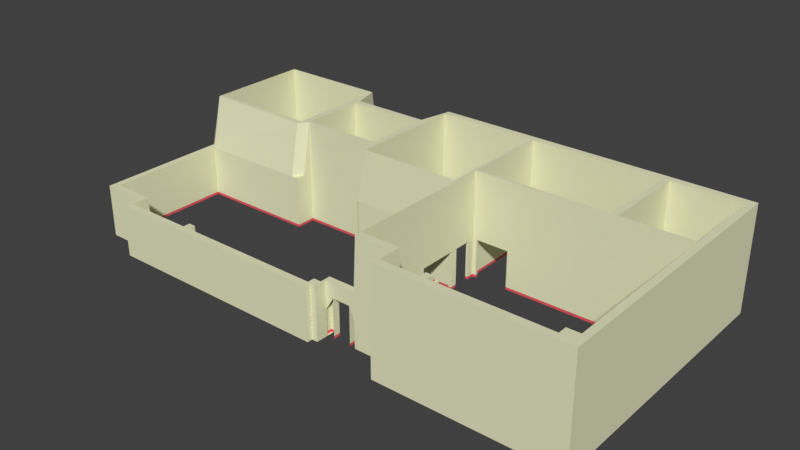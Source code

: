 # Source: Full-Building-WM.blend  (saved by Blender 2.79.0; exported with 4.5.12 LTS)
import bpy
from mathutils import Matrix  # noqa: F401  (used for matrix-valued properties, if any)

bpy.ops.wm.read_factory_settings(use_empty=True)
scene = bpy.context.scene
scene.name = 'Scene'

# ---- collections
col_collection_1 = bpy.data.collections.new('Collection 1'); scene.collection.children.link(col_collection_1)

# ---- materials (node trees are filled in below, after node groups)
mat_bricko = bpy.data.materials.new('Bricko')
mat_bricko.alpha_threshold = 0.0
mat_bricko.use_transparent_shadow = False
mat_bricko.diffuse_color = (0.8, 0.8, 0.5462, 1.0)
mat_bricko.roughness = 0.5
mat_moulding = bpy.data.materials.new('Moulding')
mat_moulding.alpha_threshold = 0.0
mat_moulding.use_transparent_shadow = False
mat_moulding.diffuse_color = (0.8, 0.0995, 0.1291, 1.0)
mat_moulding.roughness = 0.5

# ---- material node trees

# ---- world
world_world = bpy.data.worlds.new('World'); scene.world = world_world
world_world.color = (0.05088, 0.05088, 0.05088)
world_world.use_sun_shadow = False
world_world.sun_shadow_jitter_overblur = 0.0
world_world.cycles.sampling_method = 'MANUAL'

# ---- meshes
me_cube_001 = bpy.data.meshes.new('Cube.001')
me_cube_001.from_pydata([(30.61, 15.99, 6.083), (30.61, 15.99, 0.0), (30.61, 0.0, 6.083), (30.61, 0.0, 0.0), (0.0, 15.99, 3.05), (0.0, 15.99, 0.0), (0.0, 1.397, 3.05), (0.0, 1.397, 0.0), (18.2, 1.395, 6.083), (18.05, 1.395, 3.05), (7.318, 0.381, 3.05), (0.4, 1.397, 3.05), (0.4, 1.397, 0.0), (7.318, 0.381, 0.0), (18.05, 1.395, 0.0), (18.2, 1.395, 0.0), (0.4, 15.99, 3.05), (12.24, 15.99, 6.083), (17.8, 15.99, 6.083), (18.2, 15.99, 6.083), (18.2, 15.99, 0.0), (17.8, 15.99, 0.0), (12.24, 15.99, 0.0), (0.4, 15.99, 0.0), (30.21, 0.0, 0.0), (30.21, 15.99, 6.083), (30.21, 0.0, 6.083), (30.21, 15.99, 0.0), (30.61, 15.59, 6.083), (30.61, 11.32, 6.083), (30.61, 0.3997, 6.083), (30.61, 0.3997, 0.0), (30.61, 11.32, 0.0), (30.61, 15.59, 0.0), (0.0, 1.797, 3.05), (0.0, 9.808, 3.05), (0.2455, 9.961, 3.05), (0.0, 15.59, 3.05), (0.0, 15.59, 0.0), (0.2455, 9.961, 0.0), (0.0, 9.808, 0.0), (0.0, 1.797, 0.0), (18.2, 15.59, 6.083), (18.2, 10.6, 6.083), (18.2, 1.794, 6.083), (18.05, 15.59, 6.083), (18.05, 11.32, 6.083), (18.05, 1.794, 3.05), (12.24, 15.59, 6.083), (12.24, 10.52, 6.083), (12.24, 10.12, 6.083), (7.318, 0.7807, 3.05), (0.4, 15.59, 6.083), (0.4, 9.961, 6.083), (0.4, 9.614, 6.083), (0.4, 1.797, 3.05), (0.4, 15.59, 0.0), (0.4, 9.961, 0.0), (0.4, 9.614, 0.0), (0.4, 1.797, 0.0), (12.24, 15.59, 0.0), (12.24, 8.897, 0.1524), (18.05, 8.897, 0.1524), (7.318, 0.7807, 0.0), (12.24, 10.12, 0.1524), (12.24, 10.52, 0.1524), (18.05, 1.794, 0.0), (18.2, 15.59, 0.0), (18.2, 10.6, 0.0), (18.2, 1.794, 0.0), (30.21, 15.59, 6.083), (30.21, 10.6, 6.083), (29.5, 0.9055, 6.083), (30.21, 10.6, 0.0), (29.5, 0.9055, 0.0), (18.05, 8.694, 3.05), (18.05, 8.897, 6.083), (18.2, 10.45, 6.083), (0.0, 9.002, 0.0), (0.0, 9.401, 0.0), (0.0, 9.401, 3.05), (0.0, 9.002, 3.05), (30.61, 10.92, 0.0), (30.61, 10.92, 6.083), (12.24, 8.897, 6.083), (12.24, 8.694, 3.05), (0.4, 9.401, 6.083), (0.4, 8.694, 3.05), (0.4, 8.785, 0.0), (0.4, 8.694, 0.0), (12.24, 15.59, 0.1524), (12.24, 8.694, 0.0), (18.05, 15.59, 0.1524), (18.05, 8.694, 0.0), (18.2, 10.45, 0.0), (30.21, 10.45, 6.083), (11.83, 8.694, 3.05), (11.83, 8.972, 3.05), (6.911, 0.381, 0.0), (11.83, 14.03, 6.083), (11.83, 13.63, 6.083), (11.83, 9.961, 6.083), (11.83, 9.808, 6.083), (6.911, 0.7807, 3.05), (6.911, 0.381, 3.05), (11.83, 14.03, 0.0), (11.83, 13.63, 0.0), (11.83, 9.961, 0.0), (11.83, 9.808, -6.333e-08), (6.911, 0.7807, 0.0), (11.83, 8.972, 0.0), (11.83, 8.694, 0.0), (2.838, 0.381, 3.05), (2.533, 0.381, 3.05), (7.252, 14.03, 0.0), (6.853, 15.99, 0.0), (7.252, 13.63, 0.0), (6.853, 15.59, 0.0), (7.252, 9.961, 0.0), (6.853, 9.961, 0.0), (7.252, 9.808, -6.333e-08), (6.853, 9.614, 0.0), (2.838, 0.7807, 0.0), (2.533, 1.397, 0.0), (7.252, 9.28, 0.0), (6.853, 8.785, 0.0), (7.252, 8.694, 0.0), (6.853, 8.694, 0.0), (6.853, 8.694, 3.05), (7.252, 8.694, 3.05), (6.853, 9.28, 6.083), (7.252, 9.28, 3.05), (2.533, 0.381, 0.0), (2.838, 0.381, 0.0), (6.853, 15.99, 3.05), (7.252, 14.03, 6.083), (6.853, 15.59, 6.083), (7.252, 13.63, 6.083), (6.853, 9.961, 6.083), (7.252, 9.961, 6.083), (6.853, 9.614, 6.083), (7.252, 9.808, 6.083), (2.533, 1.397, 3.05), (2.838, 0.7807, 3.05), (23.1, 0.0, 6.083), (22.7, 0.0, 6.083), (26.21, 15.99, 0.0), (25.81, 15.99, 0.0), (22.7, 0.0, 0.0), (23.1, 0.0, 0.0), (25.81, 15.99, 6.083), (26.21, 15.99, 6.083), (26.21, 15.59, 0.0), (25.81, 15.59, 0.0), (26.21, 10.6, 0.0), (25.81, 10.6, 0.0), (23.1, 0.3997, 0.0), (22.7, 0.3997, 0.0), (25.81, 15.59, 6.083), (26.21, 15.59, 6.083), (25.81, 10.6, 6.083), (26.21, 10.6, 6.083), (22.7, 0.3997, 6.083), (23.1, 0.3997, 6.083), (25.81, 10.45, 6.083), (26.21, 10.45, 6.083), (26.21, 10.45, 0.0), (25.81, 10.45, 0.0), (30.21, 10.45, 0.0), (30.21, 15.59, 2.384e-07), (18.2, 8.694, 0.0), (18.2, 8.694, 6.083), (18.2, 8.897, 6.083), (18.2, 8.897, 0.0), (18.05, 11.32, 0.1524), (18.05, 10.92, 6.083), (30.61, 0.9055, 6.083), (30.21, 0.9055, 6.083), (30.61, 0.9055, 0.0), (30.21, 0.9055, 0.0), (29.5, 0.0, 0.0), (29.5, 0.3997, 6.083), (29.5, 0.0, 6.083), (29.5, 0.3997, 0.0), (20.46, 0.0, 6.083), (20.46, 0.3997, 0.0), (20.46, 0.0, 0.0), (20.46, 0.3997, 6.083), (16.17, 0.688, 0.0), (16.17, 0.688, 3.05), (20.27, 0.0, 6.083), (20.27, 0.0, 0.0), (20.27, 1.395, 6.083), (20.27, 1.395, 0.0), (20.46, 1.794, 0.0), (20.46, 1.794, 6.083), (20.06, 1.794, 6.083), (20.06, 1.794, 0.0), (20.46, 1.395, 0.0), (20.46, 1.395, 6.083), (20.27, 0.3997, 6.083), (20.27, 0.3997, 0.0), (16.17, 1.49, 0.0), (16.17, 1.49, 3.05), (16.17, 1.794, 0.0), (16.17, 1.794, 3.05), (15.95, 1.186, 0.0), (16.29, 0.688, 3.05), (16.29, 0.688, 0.0), (16.29, 1.395, 3.05), (16.29, 1.395, 0.0), (16.29, 1.794, 0.0), (16.29, 1.794, 3.05), (30.21, 10.45, 2.235), (26.21, 10.45, 2.235), (25.81, 10.45, 2.235), (29.5, 0.9055, 2.235), (23.1, 0.3997, 2.235), (22.7, 0.3997, 2.235), (18.2, 1.794, 2.235), (18.2, 10.45, 2.235), (18.2, 8.694, 2.235), (18.2, 8.897, 2.235), (30.21, 0.9055, 2.235), (29.5, 0.3997, 2.235), (20.46, 0.3997, 2.235), (20.46, 1.794, 2.235), (20.46, 1.395, 2.235), (20.06, 1.794, 2.235), (19.04, 1.395, 0.0), (20.05, 1.395, 0.0), (19.69, 1.395, 6.083), (18.69, 1.395, 6.083), (18.61, 1.794, 6.083), (20.05, 1.794, 6.083), (20.05, 1.794, 0.0), (19.04, 1.794, 0.0), (20.05, 1.794, 2.235), (19.04, 1.794, 2.235), (18.2, 10.02, 6.083), (18.2, 10.02, 0.0), (18.05, 10.02, 0.0), (18.05, 10.02, 6.083), (18.2, 10.02, 2.235), (30.21, 10.45, 0.1524), (25.81, 10.45, 0.1524), (18.2, 1.794, 0.1524), (18.2, 8.897, 0.1524), (30.21, 0.9055, 0.1524), (29.5, 0.3997, 0.1524), (20.46, 0.3997, 0.1524), (20.46, 1.794, 0.1524), (20.46, 1.395, 0.1524), (20.06, 1.794, 0.1524), (26.21, 10.45, 0.1524), (29.5, 0.9055, 0.1524), (23.1, 0.3997, 0.1524), (22.7, 0.3997, 0.1524), (18.2, 10.45, 0.1524), (18.2, 8.694, 0.1524), (20.05, 1.794, 0.1524), (19.04, 1.794, 0.1524), (18.2, 10.02, 0.1524), (18.05, 8.694, 0.1524), (7.318, 0.7807, 0.1524), (18.05, 1.794, 0.1524), (0.4, 1.797, 0.1524), (2.838, 1.797, 0.0), (7.252, 9.808, 0.1524), (7.252, 9.28, 0.1524), (6.911, 0.7807, 0.1524), (11.83, 8.694, 0.1524), (12.24, 8.694, 0.1524), (0.4, 8.694, 0.1524), (6.853, 8.694, 0.1524), (2.838, 0.7807, 0.1524), (7.252, 8.694, 0.1524), (11.83, 9.808, 0.1524), (11.83, 8.972, 0.1524), (15.95, 1.186, 0.1524), (16.17, 1.49, 0.1524), (16.17, 1.794, 0.1524), (16.29, 1.794, 0.1524), (18.05, 11.32, 0.0), (18.05, 15.59, 0.0), (12.24, 10.52, 0.0), (12.24, 10.12, 0.0), (18.05, 8.897, 0.0), (12.24, 8.897, 0.0), (18.05, 10.02, 0.1524), (18.05, 10.92, 0.1524), (7.252, 13.63, 0.1524), (11.83, 13.63, 0.1524), (7.252, 9.961, 0.1524), (11.83, 9.961, 0.1524), (25.81, 10.6, 0.1524), (25.81, 15.59, 0.1524), (18.2, 10.6, 0.1524), (18.2, 15.59, 0.1524), (30.21, 15.59, 0.1524), (30.21, 10.6, 0.1524), (26.21, 10.6, 0.1524), (26.21, 15.59, 0.1524), (2.838, 1.797, 3.05), (2.838, 1.797, 0.1524), (2.533, 1.797, 0.1524), (2.533, 1.797, 0.0), (2.533, 1.797, 3.05), (16.17, 1.186, 0.0), (16.17, 1.186, 3.05), (16.29, 0.8972, 3.05), (16.29, 0.8972, 0.0), (16.17, 1.186, 0.1524), (15.74, 0.381, 3.05), (15.74, 0.7807, 0.0), (15.74, 0.381, 0.0), (15.74, 0.7807, 3.05), (15.74, 0.7807, 0.1524), (15.74, 1.186, 0.0), (15.74, 1.186, 3.05), (15.74, 1.186, 0.1524), (15.95, 0.381, 0.0), (15.95, 0.688, 3.05), (15.95, 0.381, 3.05), (15.95, 0.688, 0.0), (15.95, 1.186, 3.05), (7.318, 0.7807, 2.235), (0.4, 1.797, 2.235), (7.252, 9.808, 2.235), (6.911, 0.7807, 2.235), (12.24, 8.694, 2.235), (6.853, 8.694, 2.235), (11.83, 8.972, 2.235), (18.05, 8.694, 2.235), (18.05, 1.794, 2.235), (7.252, 9.28, 2.235), (11.83, 8.694, 2.235), (0.4, 8.694, 2.235), (2.838, 0.7807, 2.235), (7.252, 8.694, 2.235), (11.83, 9.808, 2.235), (16.17, 1.49, 2.235), (16.17, 1.794, 2.235), (16.29, 1.794, 2.235), (2.838, 1.797, 2.235), (2.533, 1.797, 2.235), (16.17, 1.186, 2.235), (15.95, 1.186, 2.235), (15.74, 0.7807, 2.235), (15.74, 1.186, 2.235), (11.83, 9.808, 3.05), (7.252, 9.808, 3.05), (6.911, 1.185, 3.05), (7.318, 1.185, 3.05), (7.318, 1.185, 0.0), (6.911, 1.185, 0.0), (7.318, 1.185, 2.235), (6.911, 1.185, 2.235), (7.318, 1.185, 0.1524), (6.911, 1.185, 0.1524), (23.1, 0.8061, 0.0), (22.7, 0.8061, 0.0), (22.7, 0.8061, 6.083), (23.1, 0.8061, 6.083), (23.1, 0.8061, 2.235), (22.7, 0.8061, 2.235), (23.1, 0.8061, 0.1524), (22.7, 0.8061, 0.1524), (18.05, 8.591, 0.0), (18.05, 7.575, 0.0), (18.05, 6.355, 0.0), (18.05, 4.386, 0.0), (18.05, 1.998, 0.0), (18.05, 8.591, 3.05), (18.05, 7.575, 3.05), (18.05, 6.355, 3.05), (18.05, 4.386, 3.05), (18.05, 1.998, 3.05), (18.2, 1.998, 6.083), (18.2, 4.386, 6.083), (18.2, 6.355, 6.083), (18.2, 7.575, 6.083), (18.2, 8.591, 6.083), (18.2, 1.998, 0.0), (18.2, 4.386, 0.0), (18.2, 6.355, 0.0), (18.2, 7.575, 0.0), (18.2, 8.591, 0.0), (18.2, 1.998, 2.235), (18.2, 4.386, 2.235), (18.2, 6.355, 2.235), (18.2, 7.575, 2.235), (18.2, 8.591, 2.235), (18.2, 1.998, 0.1524), (18.2, 4.386, 0.1524), (18.2, 6.355, 0.1524), (18.2, 7.575, 0.1524), (18.2, 8.591, 0.1524), (18.05, 8.591, 0.1524), (18.05, 7.575, 0.1524), (18.05, 6.355, 0.1524), (18.05, 4.386, 0.1524), (18.05, 1.998, 0.1524), (18.05, 8.591, 2.235), (18.05, 7.575, 2.235), (18.05, 6.355, 2.235), (18.05, 4.386, 2.235), (18.05, 1.998, 2.235), (20.05, 1.395, 2.235), (19.04, 1.395, 2.235), (20.05, 1.395, 0.1524), (19.04, 1.395, 0.1524), (18.05, 8.694, 0.06859), (18.05, 10.92, 0.0), (19.7, 1.794, 2.235), (18.05, 8.694, 1.015), (18.05, 1.794, 1.015), (7.252, 9.28, 1.015), (11.83, 8.694, 1.015), (0.4, 8.694, 1.015), (2.838, 0.7807, 1.015), (7.252, 8.694, 1.015), (11.83, 9.808, 1.015), (16.17, 1.49, 1.015), (16.17, 1.794, 1.015), (16.29, 1.794, 1.015), (2.838, 1.797, 1.015), (2.533, 1.797, 1.015), (16.17, 1.186, 1.015), (15.95, 1.186, 1.015), (15.74, 0.7807, 1.015), (15.74, 1.186, 1.015), (7.318, 0.7807, 1.015), (0.4, 1.797, 1.015), (7.252, 9.808, 1.015), (6.911, 0.7807, 1.015), (12.24, 8.694, 1.015), (6.853, 8.694, 1.015), (11.83, 8.972, 1.015), (7.318, 1.185, 1.015), (6.911, 1.185, 1.015), (18.05, 1.998, 1.014), (18.05, 4.386, 1.014), (18.05, 6.355, 1.015), (18.05, 7.575, 1.015), (18.05, 8.591, 1.015), (26.21, 10.45, 1.014), (29.5, 0.9055, 1.014), (23.1, 0.3997, 1.014), (22.7, 0.3997, 1.014), (18.2, 10.45, 1.014), (18.2, 8.694, 1.014), (20.05, 1.794, 1.014), (19.04, 1.794, 1.014), (30.21, 10.45, 1.014), (25.81, 10.45, 1.014), (18.2, 1.794, 1.014), (18.2, 8.897, 1.014), (30.21, 0.9055, 1.014), (29.5, 0.3997, 1.014), (20.46, 0.3997, 1.014), (20.46, 1.794, 1.014), (20.46, 1.395, 1.014), (20.06, 1.794, 1.014), (18.2, 10.02, 1.014), (23.1, 0.8061, 1.014), (22.7, 0.8061, 1.014), (18.2, 1.998, 1.014), (18.2, 4.386, 1.014), (18.2, 6.355, 1.014), (18.2, 7.575, 1.014), (18.2, 8.591, 1.014), (20.05, 1.395, 1.014), (19.04, 1.395, 1.014), (18.2, 7.575, 1.015), (18.2, 8.591, 1.015), (18.2, 6.355, 1.015), (17.74, 1.794, 0.0), (16.73, 1.794, 0.0), (16.73, 1.794, 3.05), (17.74, 1.794, 3.05), (16.73, 1.395, 0.0), (17.74, 1.395, 0.0), (17.74, 1.395, 3.05), (16.73, 1.395, 3.05), (16.73, 1.794, 0.1524), (17.74, 1.794, 0.1524), (16.73, 1.794, 2.235), (17.74, 1.794, 2.235), (16.73, 1.794, 1.015), (17.74, 1.794, 1.015), (30.61, 0.0, 3.041), (30.61, 15.99, 3.041), (0.0, 15.99, 1.525), (0.0, 1.397, 1.525), (20.27, 1.395, 3.041), (0.0, 9.401, 1.525), (0.0, 9.002, 1.525), (18.2, 1.395, 3.041), (18.05, 1.395, 1.525), (7.318, 0.381, 1.525), (0.4, 1.397, 1.525), (0.4, 15.99, 1.525), (12.24, 15.99, 3.041), (17.8, 15.99, 3.041), (18.2, 15.99, 3.041), (30.21, 0.0, 3.041), (30.21, 15.99, 3.041), (30.61, 11.32, 3.041), (30.61, 0.3997, 3.041), (0.0, 1.797, 1.525), (0.0, 9.808, 1.525), (0.2455, 9.961, 1.525), (0.0, 15.59, 1.525), (30.61, 10.92, 3.041), (6.911, 0.381, 1.525), (11.83, 14.03, 3.041), (6.853, 15.99, 1.525), (7.252, 14.03, 3.041), (2.838, 0.381, 1.525), (2.533, 0.381, 1.525), (25.81, 15.99, 3.041), (26.21, 15.99, 3.041), (23.1, 0.0, 3.041), (22.7, 0.0, 3.041), (30.61, 15.59, 3.041), (30.61, 0.9055, 3.041), (29.5, 0.0, 3.041), (20.27, 0.3997, 3.041), (20.46, 0.0, 3.041), (20.27, 0.0, 3.041), (16.29, 0.688, 1.525), (16.29, 1.395, 1.525), (2.533, 1.397, 1.525), (16.29, 0.8972, 1.525), (15.74, 0.381, 1.525), (16.17, 0.688, 1.525), (15.95, 0.381, 1.525), (15.95, 0.688, 1.525), (17.74, 1.395, 2.235), (16.73, 1.395, 2.235), (16.73, 1.395, 0.1524), (17.74, 1.395, 0.1524), (16.73, 1.395, 1.015), (17.74, 1.395, 1.015), (10.72, 9.961, 6.083), (11.73, 9.961, 6.083), (10.72, 9.808, 6.083), (11.73, 9.808, 6.083), (11.73, 9.961, 0.0), (10.72, 9.961, 0.0), (11.73, 9.808, -6.333e-08), (10.72, 9.808, -6.333e-08), (11.73, 9.808, 3.05), (10.72, 9.808, 3.05), (10.72, 9.808, 0.1524), (11.73, 9.808, 0.1524), (11.73, 9.961, 0.1524), (10.72, 9.961, 0.1524), (10.72, 9.808, 2.235), (11.73, 9.808, 2.235), (10.72, 9.808, 1.015), (11.73, 9.808, 1.015), (11.83, 13.63, 2.235), (7.252, 13.63, 2.235), (7.252, 9.961, 2.235), (11.83, 9.961, 2.235), (10.72, 9.961, 2.235), (11.73, 9.961, 2.235), (7.252, 13.63, 1.015), (7.252, 9.961, 1.015), (11.83, 9.961, 1.015), (10.72, 9.961, 1.015), (11.73, 9.961, 1.015), (11.83, 13.63, 1.015), (18.05, 9.0, 0.1524), (18.2, 9.0, 6.083), (18.2, 9.0, 2.235), (18.2, 9.0, 0.0), (18.05, 9.0, 6.083), (18.2, 9.0, 0.1524), (18.05, 9.0, 0.0), (18.2, 9.0, 1.014), (18.05, 8.897, 2.235), (18.05, 8.897, 1.014), (12.24, 8.897, 1.014), (12.24, 8.897, 2.235), (12.24, 10.52, 2.235), (12.24, 10.52, 1.014), (12.24, 15.59, 1.014), (12.24, 15.59, 2.235), (18.05, 10.92, 2.235), (18.05, 10.92, 1.014), (18.05, 10.02, 1.014), (18.05, 10.02, 2.235), (18.05, 15.59, 2.235), (18.05, 15.59, 1.014), (18.05, 11.32, 1.014), (18.05, 11.32, 2.235), (12.24, 10.12, 2.235), (12.24, 10.12, 1.014), (18.05, 9.0, 2.235), (18.05, 9.0, 1.014), (20.32, 10.6, 1.014), (18.41, 10.6, 1.014), (20.32, 10.6, 0.1524), (18.41, 10.6, 0.1524), (20.32, 10.6, 2.235), (18.41, 10.6, 2.235), (18.41, 10.6, 0.0), (20.32, 10.6, 0.0), (20.32, 10.45, 0.0), (18.41, 10.45, 0.0), (18.41, 10.45, 6.083), (20.32, 10.45, 6.083), (18.41, 10.6, 6.083), (20.32, 10.6, 6.083), (18.41, 10.45, 2.235), (20.32, 10.45, 2.235), (18.41, 10.45, 0.1524), (20.32, 10.45, 0.1524), (18.41, 10.45, 1.014), (20.32, 10.45, 1.014), (28.48, 10.45, 6.083), (29.81, 10.45, 6.083), (28.48, 10.6, 6.083), (29.81, 10.6, 6.083), (29.81, 10.45, 0.0), (28.48, 10.45, 0.0), (29.81, 10.6, 0.0), (28.48, 10.6, 0.0), (28.48, 10.45, 2.235), (29.81, 10.45, 2.235), (28.48, 10.45, 0.1524), (29.81, 10.45, 0.1524), (29.81, 10.6, 0.1524), (28.48, 10.6, 0.1524), (28.48, 10.45, 1.014), (29.81, 10.45, 1.014), (18.2, 15.59, 1.014), (18.2, 15.59, 2.235), (25.81, 10.6, 2.235), (25.81, 10.6, 1.014), (25.81, 15.59, 2.235), (25.81, 15.59, 1.014), (18.2, 10.6, 2.235), (18.2, 10.6, 1.014), (30.21, 15.59, 1.014), (30.21, 15.59, 2.235), (30.21, 10.6, 1.014), (30.21, 10.6, 2.235), (26.21, 10.6, 1.014), (26.21, 10.6, 2.235), (26.21, 15.59, 2.235), (26.21, 15.59, 1.014), (28.48, 10.6, 2.235), (28.48, 10.6, 1.014), (29.81, 10.6, 2.235), (29.81, 10.6, 1.014), (1.416, 1.797, 0.0), (2.432, 1.797, 0.0), (1.416, 1.797, 0.1524), (2.432, 1.797, 0.1524), (2.432, 1.397, 3.05), (1.416, 1.397, 3.05), (2.432, 1.397, 0.0), (1.416, 1.397, 0.0), (1.416, 1.797, 3.05), (2.432, 1.797, 3.05), (1.416, 1.797, 2.235), (2.432, 1.797, 2.235), (1.416, 1.797, 1.015), (2.432, 1.797, 1.015), (1.416, 1.397, 2.235), (2.432, 1.397, 2.235), (2.432, 1.397, 1.015), (1.416, 1.397, 1.015), (2.432, 1.397, 0.1524), (1.416, 1.397, 0.1524)], [(93, 170), (322, 325)], [(74, 31, 3, 24), (507, 25, 0, 492), (513, 37, 4, 493), (501, 11, 6, 494), (55, 34, 6, 11), (509, 30, 2, 491), (44, 47, 9, 8), (316, 51, 10, 313), (498, 8, 9, 499), (535, 313, 10, 500), (299, 302, 152, 169), (493, 4, 16, 502), (516, 99, 17, 503), (503, 17, 18, 504), (504, 18, 19, 505), (41, 59, 12, 7), (109, 63, 13, 98), (66, 69, 15, 14), (491, 2, 26, 506), (30, 72, 26, 2), (522, 151, 25, 507), (183, 74, 24, 180), (146, 27, 169, 152), (0, 25, 70, 28), (28, 70, 71, 29), (176, 177, 72, 30), (600, 585, 61, 64), (575, 602, 582, 580), (597, 596, 92, 174), (105, 22, 60, 106), (588, 600, 64, 65), (585, 584, 62, 61), (5, 23, 56, 38), (38, 56, 57, 39), (39, 57, 58, 40), (78, 89, 59, 41), (508, 29, 83, 514), (86, 80, 81, 87), (54, 35, 80, 86), (18, 17, 48, 45), (677, 665, 123), (19, 18, 45, 42), (42, 45, 46, 43), (150, 19, 42, 158), (635, 300, 73, 629), (249, 255, 74, 183), (492, 0, 28, 525), (525, 28, 29, 508), (526, 176, 30, 509), (16, 4, 37, 52), (52, 37, 36, 53), (53, 36, 35, 54), (87, 81, 34, 55), (494, 6, 34, 510), (496, 80, 35, 511), (511, 35, 36, 512), (512, 36, 37, 513), (27, 1, 33, 169), (169, 33, 32, 73), (179, 178, 31, 74), (274, 273, 89, 127), (54, 140, 121, 58), (53, 54, 58, 57), (134, 16, 52, 136), (497, 81, 80, 496), (510, 34, 81, 497), (73, 32, 82, 168), (130, 86, 87, 128), (140, 54, 86, 130), (345, 307, 303, 344), (304, 267, 306, 305), (40, 58, 88, 79), (79, 88, 89, 78), (589, 588, 65, 90), (593, 592, 290, 289), (29, 71, 95, 83), (629, 73, 168, 627), (51, 103, 104, 10), (500, 10, 104, 515), (50, 102, 97, 84), (84, 97, 96, 85), (17, 99, 100, 48), (48, 100, 101, 49), (49, 101, 102, 50), (272, 271, 111, 91), (549, 107, 108, 551), (114, 105, 106, 116), (122, 109, 98, 133), (518, 135, 99, 516), (502, 16, 134, 517), (517, 134, 135, 518), (275, 122, 267, 304), (123, 122, 133, 132), (23, 115, 117, 56), (115, 114, 116, 117), (117, 116, 118, 119), (119, 118, 120, 121), (58, 121, 125, 88), (121, 120, 124, 125), (88, 125, 127, 89), (125, 124, 126, 127), (103, 143, 112, 104), (143, 142, 113, 112), (515, 104, 112, 519), (519, 112, 113, 520), (432, 264, 358, 439), (141, 140, 130, 131), (529, 184, 190, 530), (131, 130, 128, 129), (99, 135, 137, 100), (135, 134, 136, 137), (292, 291, 116, 106), (137, 136, 138, 139), (545, 139, 141, 547), (139, 138, 140, 141), (661, 659, 59, 266), (268, 269, 124, 120), (155, 154, 166, 167), (248, 244, 168, 179), (254, 245, 167, 166), (159, 158, 160, 161), (25, 151, 159, 70), (151, 150, 158, 159), (153, 152, 154, 155), (20, 147, 153, 67), (147, 146, 152, 153), (185, 157, 148, 186), (157, 156, 149, 148), (505, 19, 150, 521), (521, 150, 151, 522), (300, 299, 169, 73), (527, 182, 144, 523), (523, 144, 145, 524), (625, 161, 165, 623), (161, 160, 164, 165), (181, 163, 144, 182), (163, 162, 145, 144), (448, 256, 366, 465), (633, 254, 166, 628), (619, 258, 94, 612), (250, 257, 157, 185), (302, 301, 154, 152), (295, 296, 153, 155), (298, 297, 68, 67), (296, 298, 67, 153), (605, 295, 155, 610), (43, 46, 175, 77), (242, 239, 77, 175), (577, 576, 172, 222), (92, 90, 60, 284), (615, 43, 77, 613), (610, 155, 167, 611), (382, 171, 75, 373), (397, 387, 170, 259), (222, 172, 171, 221), (76, 75, 171, 172), (75, 76, 84, 85), (269, 276, 126, 124), (276, 274, 127, 126), (398, 263, 93, 368), (278, 277, 108, 110), (263, 272, 91, 93), (555, 268, 120, 552), (273, 266, 59, 89), (271, 278, 110, 111), (275, 270, 109, 122), (255, 248, 179, 74), (168, 82, 178, 179), (514, 83, 176, 526), (83, 95, 177, 176), (72, 181, 182, 26), (506, 26, 182, 527), (256, 249, 183, 156), (156, 183, 180, 149), (291, 293, 118, 116), (557, 294, 107, 549), (294, 292, 106, 107), (524, 145, 184, 529), (162, 187, 184, 145), (318, 320, 279, 206), (250, 185, 198, 252), (495, 193, 201, 528), (261, 236, 69, 246), (252, 198, 194, 251), (195, 196, 192, 199), (232, 233, 44, 8), (528, 201, 191, 530), (187, 200, 190, 184), (200, 187, 199, 192), (346, 309, 203, 341), (341, 203, 205, 342), (309, 325, 319, 316, 322, 189), (534, 311, 210, 532), (342, 205, 212, 343), (488, 480, 47, 334), (540, 484, 209, 532), (309, 310, 209, 203), (203, 209, 212, 205), (480, 483, 9, 47), (206, 308, 188, 324), (308, 311, 208, 188), (202, 204, 211, 210), (232, 8, 498, 409), (230, 235, 197, 193), (194, 198, 193, 197), (185, 201, 193, 198), (186, 191, 201, 185), (199, 227, 226, 195), (233, 238, 219, 44), (187, 225, 227, 199), (195, 226, 228, 196), (163, 181, 224, 217), (72, 177, 223, 216), (457, 222, 221, 451), (382, 392, 221, 171), (582, 577, 222, 457), (187, 162, 218, 225), (613, 77, 220, 617), (623, 165, 214, 631), (218, 162, 362, 365), (165, 164, 215, 214), (177, 95, 213, 223), (181, 72, 216, 224), (196, 228, 237, 234), (234, 237, 238, 233), (15, 69, 236, 229), (192, 196, 234, 231), (231, 234, 233, 232), (452, 260, 410, 472), (450, 220, 243, 464), (220, 77, 239, 243), (290, 174, 283, 413), (579, 576, 239, 242), (94, 258, 262, 240), (578, 580, 247, 173), (173, 247, 259, 170), (462, 252, 251, 461), (453, 261, 246, 456), (460, 250, 252, 462), (461, 251, 253, 463), (448, 459, 249, 256), (447, 458, 248, 255), (471, 397, 259, 451), (460, 449, 257, 250), (621, 450, 258, 619), (637, 446, 254, 633), (157, 257, 367, 361), (446, 455, 245, 254), (458, 454, 244, 248), (459, 447, 255, 249), (477, 486, 265, 66), (204, 281, 282, 211), (202, 280, 281, 204), (308, 312, 280, 202), (531, 207, 189, 536), (420, 435, 270, 275), (418, 438, 278, 271), (419, 433, 266, 273), (561, 434, 268, 555), (415, 436, 272, 263), (438, 422, 277, 278), (445, 415, 263, 398), (421, 437, 274, 276), (417, 421, 276, 269), (434, 417, 269, 268), (420, 275, 304, 426), (329, 103, 352, 357), (436, 418, 271, 272), (437, 419, 273, 274), (520, 113, 142, 533), (593, 289, 262, 464), (64, 61, 288, 286), (174, 92, 284, 283), (90, 65, 285, 60), (289, 290, 413, 241), (61, 62, 287, 288), (65, 64, 286, 285), (596, 589, 90, 92), (592, 597, 174, 290), (571, 574, 292, 294), (573, 571, 294, 557), (569, 570, 293, 291), (574, 569, 291, 292), (603, 642, 295, 605), (644, 639, 298, 296), (639, 646, 297, 298), (642, 644, 296, 295), (654, 651, 301, 302), (649, 647, 299, 300), (658, 649, 300, 635), (647, 654, 302, 299), (670, 668, 307, 345), (267, 122, 123, 306), (660, 306, 123, 665), (668, 663, 142, 307), (303, 307, 142, 143), (536, 189, 322, 538), (202, 210, 311, 308), (189, 207, 310, 309), (531, 208, 311, 534), (537, 321, 324, 538), (432, 430, 317, 264), (63, 314, 315, 13), (264, 317, 314, 63), (537, 323, 313, 535), (322, 316, 313, 323), (314, 317, 320, 318), (348, 316, 319, 349), (347, 349, 319, 325), (206, 279, 312, 308), (324, 314, 318, 206), (314, 324, 321, 315), (346, 347, 325, 309), (428, 429, 347, 346), (429, 431, 349, 347), (430, 348, 349, 431), (51, 316, 348, 326), (672, 670, 345, 427), (128, 87, 337, 331), (85, 96, 336, 330), (264, 63, 354, 358), (143, 338, 344, 303), (97, 102, 350), (131, 129, 339, 335), (129, 128, 331, 339), (373, 75, 333, 403), (548, 553, 350, 102), (75, 85, 330, 333), (131, 351, 141), (87, 55, 327, 337), (96, 97, 332, 336), (143, 103, 329, 338), (490, 488, 334, 416), (424, 342, 343, 425), (423, 341, 342, 424), (428, 346, 341, 423), (427, 345, 344, 426), (97, 350, 340, 332), (554, 351, 328, 559), (131, 335, 328, 351), (140, 138, 119, 121), (138, 136, 117, 119), (136, 52, 56, 117), (52, 53, 57, 56), (359, 358, 354, 355), (440, 439, 358, 359), (352, 353, 356, 357), (51, 326, 356, 353), (435, 329, 357, 440), (109, 270, 359, 355), (103, 51, 353, 352), (63, 109, 355, 354), (367, 366, 360, 361), (362, 363, 364, 365), (466, 465, 366, 367), (156, 157, 361, 360), (256, 156, 360, 366), (449, 218, 365, 466), (162, 163, 363, 362), (163, 217, 364, 363), (47, 377, 407, 334), (377, 376, 406, 407), (376, 375, 405, 406), (375, 374, 404, 405), (374, 373, 403, 404), (416, 441, 402, 265), (441, 442, 401, 402), (442, 443, 400, 401), (443, 444, 399, 400), (399, 444, 474, 396), (456, 246, 393, 467), (467, 393, 394, 468), (468, 394, 395, 469), (469, 395, 396, 470), (44, 219, 388, 378), (378, 388, 389, 379), (379, 389, 390, 380), (380, 390, 391, 381), (381, 391, 392, 382), (265, 402, 372, 66), (402, 401, 371, 372), (401, 400, 370, 371), (400, 399, 369, 370), (443, 405, 390, 476), (246, 69, 383, 393), (393, 383, 384, 394), (394, 384, 385, 395), (395, 385, 386, 396), (44, 378, 377, 47), (378, 379, 376, 377), (379, 380, 375, 376), (380, 381, 374, 375), (381, 382, 373, 374), (260, 235, 230, 410), (453, 238, 409, 473), (236, 261, 411, 229), (238, 237, 408, 409), (452, 237, 228, 463), (237, 228, 414), (251, 194, 197, 253), (197, 235, 260, 253), (405, 404, 391, 390), (398, 368, 387, 397), (406, 405, 443, 442), (407, 406, 389, 388), (334, 407, 441, 416), (270, 435, 440, 359), (357, 356, 439, 440), (305, 427, 426, 304), (312, 428, 423, 280), (280, 423, 424, 281), (281, 424, 425, 282), (486, 490, 416, 265), (662, 672, 427, 305), (317, 430, 431, 320), (279, 320, 431, 429), (312, 279, 429, 428), (326, 348, 430, 432), (331, 337, 419, 437), (330, 336, 418, 436), (338, 420, 426, 344), (328, 335, 417, 434), (335, 339, 421, 417), (339, 331, 437, 421), (403, 333, 415, 445), (332, 340, 422, 438), (333, 330, 436, 415), (559, 328, 434, 561), (337, 327, 433, 419), (336, 332, 438, 418), (338, 329, 435, 420), (326, 432, 439, 356), (260, 452, 463, 253), (261, 453, 473, 411), (389, 468, 469, 390), (219, 456, 467, 388), (257, 449, 466, 367), (365, 364, 465, 466), (224, 216, 447, 459), (223, 213, 454, 458), (214, 215, 455, 446), (631, 214, 446, 637), (617, 220, 450, 621), (225, 218, 449, 460), (392, 471, 451, 221), (216, 223, 458, 447), (217, 224, 459, 448), (226, 461, 463, 228), (225, 460, 462, 227), (238, 453, 456, 219), (227, 462, 461, 226), (258, 450, 464, 262), (237, 452, 472, 408), (580, 582, 457, 247), (247, 457, 451, 259), (217, 448, 465, 364), (444, 443, 476, 474), (445, 398, 397, 475), (369, 399, 396, 386), (404, 403, 392, 391), (403, 445, 475, 392), (441, 407, 388, 467), (406, 442, 468, 389), (442, 441, 467, 468), (282, 425, 489, 485), (485, 489, 543, 541), (425, 343, 487, 489), (489, 487, 540, 543), (211, 282, 485, 478), (478, 485, 541, 481), (498, 15, 473, 409), (212, 209, 484, 479), (479, 484, 483, 480), (499, 9, 483, 539), (539, 483, 484, 540), (343, 212, 479, 487), (487, 479, 480, 488), (229, 411, 15), (321, 537, 535, 315), (323, 537, 538, 322), (207, 531, 534, 310), (188, 536, 538, 324), (132, 520, 533, 123), (208, 531, 536, 188), (232, 409, 408, 231), (310, 534, 532, 209), (200, 528, 530, 190), (192, 495, 528, 200), (148, 524, 529, 186), (24, 506, 527, 180), (82, 514, 526, 178), (149, 523, 524, 148), (180, 527, 523, 149), (147, 521, 522, 146), (20, 505, 521, 147), (186, 529, 530, 191), (133, 519, 520, 132), (98, 515, 519, 133), (115, 517, 518, 114), (23, 502, 517, 115), (114, 518, 516, 105), (13, 500, 515, 98), (41, 510, 497, 78), (78, 497, 496, 79), (39, 512, 513, 38), (40, 511, 512, 39), (79, 496, 511, 40), (7, 494, 510, 41), (178, 526, 509, 31), (33, 525, 508, 32), (1, 492, 525, 33), (663, 674, 533, 142), (32, 508, 514, 82), (146, 522, 507, 27), (3, 491, 506, 24), (21, 504, 505, 20), (22, 503, 504, 21), (105, 516, 503, 22), (5, 493, 502, 23), (315, 535, 500, 13), (15, 498, 499, 14), (31, 509, 491, 3), (12, 501, 494, 7), (38, 513, 493, 5), (27, 507, 492, 1), (486, 477, 482, 542), (488, 490, 544, 539), (490, 486, 542, 544), (487, 488, 539, 540), (473, 15, 411), (192, 231, 408, 495), (495, 408, 472, 193), (410, 193, 472), (193, 410, 230), (340, 560, 562, 422), (562, 560, 568, 573), (350, 553, 560, 340), (553, 554, 559, 560), (141, 351, 554, 547), (547, 554, 553, 548), (570, 572, 558, 293), (561, 555, 558, 572), (422, 562, 556, 277), (293, 558, 550, 118), (277, 556, 551, 108), (555, 552, 550, 558), (101, 546, 548, 102), (546, 545, 547, 548), (118, 550, 552, 120), (545, 546, 568, 567), (139, 545, 567, 565), (100, 137, 564, 563), (137, 139, 565, 564), (546, 101, 566, 568), (101, 100, 563, 566), (565, 567, 572, 570), (563, 564, 569, 574), (564, 565, 570, 569), (568, 566, 571, 573), (566, 563, 574, 571), (551, 556, 557, 549), (559, 561, 572, 567), (556, 562, 573, 557), (560, 559, 567, 568), (62, 575, 581, 287), (76, 172, 576, 579), (243, 239, 576, 577), (584, 602, 575, 62), (76, 579, 601, 583), (583, 601, 602, 584), (175, 46, 598, 591), (591, 598, 597, 592), (45, 48, 590, 595), (595, 590, 589, 596), (242, 175, 591, 594), (594, 591, 592, 593), (48, 49, 587, 590), (590, 587, 588, 589), (84, 76, 583, 586), (586, 583, 584, 585), (49, 50, 599, 587), (587, 599, 600, 588), (46, 45, 595, 598), (598, 595, 596, 597), (579, 242, 594, 601), (601, 594, 243, 577), (50, 84, 586, 599), (599, 586, 585, 600), (602, 601, 577, 582), (289, 241, 240, 262), (594, 593, 464, 243), (581, 575, 580, 578), (215, 618, 622, 455), (618, 617, 608, 607), (646, 604, 606, 297), (622, 618, 607, 603), (455, 622, 620, 245), (620, 622, 603, 605), (164, 614, 618, 215), (614, 613, 617, 618), (68, 609, 612, 94), (160, 616, 614, 164), (616, 615, 613, 614), (297, 606, 609, 68), (245, 620, 611, 167), (619, 612, 609, 606), (213, 632, 638, 454), (661, 671, 676, 678), (651, 656, 636, 301), (630, 636, 633, 628), (454, 638, 634, 244), (266, 433, 671, 661), (95, 624, 632, 213), (624, 623, 631, 632), (244, 634, 627, 168), (664, 673, 674, 663), (71, 626, 624, 95), (626, 625, 623, 624), (154, 630, 628, 166), (11, 501, 673, 664), (301, 636, 630, 154), (658, 635, 634, 638), (615, 616, 607, 608), (43, 615, 608, 645), (645, 608, 604, 646), (160, 158, 643, 641), (641, 643, 644, 642), (42, 43, 645, 640), (640, 645, 646, 639), (158, 42, 640, 643), (643, 640, 639, 644), (616, 160, 641, 607), (607, 641, 642, 603), (621, 619, 606, 604), (611, 620, 605, 610), (617, 621, 604, 608), (625, 626, 657, 655), (657, 658, 638, 632), (161, 625, 655, 652), (652, 655, 656, 651), (70, 159, 653, 648), (648, 653, 654, 647), (626, 71, 650, 657), (657, 650, 649, 658), (71, 70, 648, 650), (650, 648, 647, 649), (159, 161, 652, 653), (653, 652, 651, 654), (667, 664, 663, 668), (55, 11, 664, 667), (676, 501, 12, 678), (656, 655, 631, 637), (655, 657, 632, 631), (635, 629, 627, 634), (433, 327, 669, 671), (636, 656, 637, 633), (12, 666, 678), (327, 55, 667, 669), (669, 667, 668, 670), (305, 306, 660, 662), (670, 672, 675, 674), (676, 673, 501), (669, 670, 674, 673), (662, 660, 665, 677), (671, 669, 673, 676), (672, 662, 677, 675), (659, 661, 678, 666), (677, 123, 533, 675), (533, 674, 675)])
me_cube_001.polygons.foreach_set('material_index', [0, 0, 0, 0, 0, 0, 0, 0, 0, 0, 1, 0, 0, 0, 0, 0, 0, 0, 0, 0, 0, 0, 0, 0, 0, 0, 0, 0, 0, 0, 0, 0, 0, 0, 0, 0, 0, 0, 0, 0, 0, 0, 0, 0, 1, 1, 0, 0, 0, 0, 0, 0, 0, 0, 0, 0, 0, 0, 0, 0, 1, 0, 0, 0, 0, 0, 0, 0, 0, 0, 1, 0, 0, 0, 0, 0, 0, 0, 0, 0, 0, 0, 0, 0, 1, 0, 0, 0, 0, 0, 0, 1, 0, 0, 0, 0, 0, 0, 0, 0, 0, 0, 0, 0, 0, 0, 0, 0, 0, 0, 0, 1, 0, 0, 0, 1, 1, 0, 1, 1, 0, 0, 0, 0, 0, 0, 0, 0, 0, 0, 1, 0, 0, 0, 0, 0, 0, 0, 1, 1, 1, 1, 1, 1, 1, 1, 0, 0, 0, 1, 0, 0, 0, 1, 0, 0, 0, 1, 1, 1, 1, 1, 1, 1, 1, 1, 1, 0, 0, 0, 0, 0, 1, 0, 1, 1, 1, 0, 0, 1, 1, 0, 1, 1, 0, 0, 0, 0, 0, 0, 0, 0, 0, 0, 0, 0, 0, 0, 0, 0, 0, 0, 0, 0, 0, 0, 0, 0, 0, 0, 0, 0, 0, 0, 0, 0, 0, 0, 0, 0, 0, 0, 0, 0, 0, 0, 0, 0, 0, 0, 0, 1, 0, 1, 1, 1, 0, 0, 0, 0, 0, 0, 0, 0, 0, 0, 1, 0, 0, 0, 1, 1, 1, 1, 0, 0, 0, 0, 0, 0, 0, 0, 0, 0, 0, 0, 0, 0, 0, 0, 0, 1, 1, 1, 1, 1, 1, 0, 0, 0, 0, 0, 0, 0, 0, 0, 0, 0, 0, 0, 0, 0, 0, 0, 0, 0, 0, 0, 0, 0, 0, 0, 0, 1, 0, 0, 1, 0, 0, 1, 0, 0, 0, 0, 0, 0, 0, 0, 0, 0, 1, 0, 0, 0, 0, 0, 0, 0, 0, 0, 0, 0, 0, 0, 0, 0, 0, 0, 0, 0, 0, 0, 0, 0, 1, 0, 0, 0, 0, 1, 0, 0, 1, 0, 0, 0, 1, 0, 0, 0, 0, 0, 0, 0, 0, 0, 0, 0, 0, 0, 0, 0, 0, 0, 0, 0, 0, 0, 0, 1, 1, 1, 1, 0, 1, 1, 1, 1, 0, 0, 0, 0, 0, 1, 0, 1, 0, 0, 0, 1, 1, 0, 1, 0, 0, 0, 0, 0, 0, 0, 0, 0, 0, 0, 0, 0, 0, 0, 0, 0, 0, 0, 0, 0, 0, 0, 0, 0, 0, 0, 0, 0, 0, 0, 0, 0, 0, 0, 0, 0, 0, 0, 0, 0, 0, 0, 0, 0, 0, 0, 0, 0, 0, 0, 0, 0, 0, 0, 1, 0, 0, 0, 0, 0, 0, 0, 0, 0, 1, 1, 0, 0, 0, 0, 0, 0, 0, 0, 0, 0, 0, 0, 0, 0, 0, 0, 0, 0, 0, 0, 0, 0, 0, 0, 0, 0, 0, 0, 0, 0, 0, 0, 0, 0, 0, 0, 0, 0, 0, 0, 0, 0, 0, 0, 0, 0, 0, 0, 0, 0, 0, 0, 0, 0, 0, 1, 0, 0, 0, 0, 0, 0, 0, 0, 0, 0, 0, 0, 0, 0, 0, 0, 0, 1, 1, 1, 0, 0, 0, 0, 0, 0, 0, 0, 0, 0, 0, 0, 0, 0, 1, 0, 0, 0, 1, 0, 0, 0, 0, 0, 0, 0, 0, 0, 0, 0, 0, 0, 0, 0, 0, 0, 0, 0, 0, 0, 0, 0, 0, 1, 0, 1, 0, 0, 0, 0, 0, 0, 0, 0, 0, 0, 0, 1, 1, 1, 0, 0, 0, 1, 0, 0, 0, 0, 1, 0, 0, 0, 0, 0, 1, 0, 0, 0, 0, 0, 0, 0, 0, 0, 0, 0, 0, 0, 1, 0, 0, 0, 0, 0, 0, 0, 0, 0, 0, 0, 0, 0, 0, 0, 0, 0, 0, 1, 0, 0, 0, 0, 0, 1, 0, 0, 0, 1, 0, 0, 1, 0, 0])
_uv = me_cube_001.uv_layers.new(name='UVMap')
_uv.uv.foreach_set('vector', [0.1781, 0.3644, 0.1781, 0.3517, 0.1819, 0.35, 0.1836, 0.3538, 0.7084, 0.03176, 0.7084, 0.0002681, 0.7125, 0.0002681, 0.7125, 0.03176, 0.3583, 0.04746, 0.3583, 0.03167, 0.3624, 0.03167, 0.3624, 0.04746, 0.2057, 0.04746, 0.2057, 0.03167, 0.2098, 0.03167, 0.2098, 0.04746, 0.3968, 0.1917, 0.3927, 0.1917, 0.3927, 0.1875, 0.3968, 0.1875, 0.874, 0.03176, 0.874, 0.0002682, 0.8781, 0.0002682, 0.8781, 0.03176, 0.381, 0.3198, 0.381, 0.2884, 0.3851, 0.2884, 0.3851, 0.3198, 0.2589, 0.413, 0.1717, 0.413, 0.1717, 0.4089, 0.2589, 0.4089, 0.000268, 0.03176, 0.000268, 0.0002685, 0.001868, 0.03167, 0.001867, 0.04746, 0.03631, 0.04746, 0.03631, 0.03167, 0.1235, 0.03167, 0.1235, 0.04746, 0.323, 0.2526, 0.323, 0.2111, 0.3246, 0.2111, 0.3246, 0.2526, 0.3624, 0.04746, 0.3624, 0.03167, 0.3666, 0.03167, 0.3666, 0.04746, 0.5016, 0.03176, 0.5016, 0.000268, 0.5223, 0.000268, 0.5223, 0.03176, 0.5223, 0.03176, 0.5223, 0.000268, 0.5799, 0.0002681, 0.5799, 0.03176, 0.5799, 0.03176, 0.5799, 0.0002681, 0.584, 0.0002681, 0.584, 0.03176, 0.2986, 0.3977, 0.2986, 0.3936, 0.3027, 0.3936, 0.3027, 0.3977, 0.3872, 0.2476, 0.3872, 0.2434, 0.3914, 0.2434, 0.3914, 0.2476, 0.3075, 0.3959, 0.3075, 0.3975, 0.3034, 0.3975, 0.3034, 0.3959, 0.8781, 0.03176, 0.8781, 0.0002682, 0.8823, 0.0002682, 0.8823, 0.03176, 0.1776, 0.3533, 0.1717, 0.3645, 0.1717, 0.3526, 0.175, 0.35, 0.6669, 0.03176, 0.6669, 0.0002681, 0.7084, 0.0002681, 0.7084, 0.03176, 0.3268, 0.3868, 0.3309, 0.39, 0.319, 0.39, 0.3235, 0.3843, 0.3658, 0.3911, 0.4073, 0.3911, 0.4073, 0.3952, 0.3658, 0.3952, 0.3967, 0.3816, 0.3926, 0.3816, 0.3926, 0.3774, 0.3967, 0.3774, 0.4064, 0.3297, 0.4064, 0.3339, 0.3548, 0.3339, 0.3622, 0.3297, 0.3988, 0.2558, 0.3946, 0.2558, 0.3872, 0.2558, 0.3988, 0.2506, 0.07303, 0.2335, 0.06038, 0.2335, 0.06038, 0.2246, 0.07303, 0.2246, 0.3331, 0.3839, 0.3331, 0.3928, 0.3315, 0.3928, 0.3315, 0.3839, 0.2341, 0.2335, 0.1898, 0.2335, 0.1898, 0.2246, 0.2341, 0.2246, 0.2657, 0.3782, 0.2864, 0.3782, 0.2824, 0.379, 0.2616, 0.379, 0.07721, 0.2335, 0.07303, 0.2335, 0.07303, 0.2246, 0.07721, 0.2246, 0.06038, 0.2335, 0.000268, 0.2335, 0.000268, 0.2246, 0.06038, 0.2246, 0.3968, 0.1641, 0.3968, 0.1683, 0.3927, 0.1683, 0.3927, 0.1641, 0.2307, 0.3936, 0.2307, 0.3978, 0.1724, 0.3978, 0.1724, 0.3962, 0.2346, 0.3943, 0.2361, 0.3936, 0.2376, 0.3968, 0.233, 0.3968, 0.3221, 0.3796, 0.3189, 0.3837, 0.2475, 0.3837, 0.2475, 0.3796, 0.761, 0.03176, 0.761, 0.0002681, 0.7651, 0.0002681, 0.7651, 0.03176, 0.3415, 0.3219, 0.3415, 0.2902, 0.3453, 0.2884, 0.3499, 0.2907, 0.3783, 0.3201, 0.3763, 0.2884, 0.3805, 0.2884, 0.3805, 0.3201, 0.2299, 0.3931, 0.1724, 0.3931, 0.1724, 0.3889, 0.2325, 0.3889, 0.1846, 0.06168, 0.1846, 0.06326, 0.1836, 0.06326, 0.3927, 0.1594, 0.3968, 0.1594, 0.3943, 0.1636, 0.3927, 0.1636, 0.4064, 0.3438, 0.4064, 0.3454, 0.3622, 0.3454, 0.3548, 0.3438, 0.2511, 0.3744, 0.1724, 0.3743, 0.1724, 0.3702, 0.2511, 0.3702, 0.323, 0.3084, 0.323, 0.3042, 0.3246, 0.3042, 0.3246, 0.3084, 0.1401, 0.1252, 0.1453, 0.1252, 0.1453, 0.1268, 0.1401, 0.1268, 0.7125, 0.03176, 0.7125, 0.0002681, 0.7167, 0.0002681, 0.7167, 0.03176, 0.7167, 0.03176, 0.7167, 0.0002681, 0.761, 0.0002681, 0.761, 0.03176, 0.8688, 0.03176, 0.8688, 0.0002682, 0.874, 0.0002682, 0.874, 0.03176, 0.3731, 0.3488, 0.3763, 0.3462, 0.379, 0.3494, 0.3731, 0.3805, 0.3336, 0.3463, 0.3653, 0.3462, 0.3651, 0.4046, 0.3336, 0.4046, 0.3842, 0.3779, 0.3848, 0.3464, 0.3878, 0.3462, 0.3878, 0.3779, 0.2438, 0.3796, 0.247, 0.3837, 0.1724, 0.3837, 0.1724, 0.3796, 0.2098, 0.04746, 0.2098, 0.03167, 0.2139, 0.03167, 0.2139, 0.04746, 0.2927, 0.04746, 0.2927, 0.03167, 0.2969, 0.03167, 0.2969, 0.04746, 0.2969, 0.04746, 0.2969, 0.03167, 0.2999, 0.03167, 0.2999, 0.04746, 0.2999, 0.04746, 0.2999, 0.03167, 0.3583, 0.03167, 0.3583, 0.04746, 0.3926, 0.3727, 0.3967, 0.3727, 0.3967, 0.3769, 0.3926, 0.3769, 0.4064, 0.3344, 0.4064, 0.3386, 0.3622, 0.3386, 0.3548, 0.3344, 0.3132, 0.3923, 0.317, 0.3906, 0.3192, 0.3953, 0.3065, 0.3953, 0.3507, 0.1289, 0.2839, 0.1289, 0.2839, 0.1273, 0.3507, 0.1273, 0.2473, 0.2901, 0.2473, 0.3569, 0.1843, 0.3569, 0.1843, 0.2901, 0.2473, 0.2865, 0.2473, 0.2901, 0.1843, 0.2901, 0.1843, 0.2865, 0.392, 0.2239, 0.3252, 0.2239, 0.3252, 0.1922, 0.392, 0.1922, 0.2886, 0.04746, 0.2886, 0.03167, 0.2927, 0.03167, 0.2927, 0.04746, 0.2139, 0.04746, 0.2139, 0.03167, 0.2886, 0.03167, 0.2886, 0.04746, 0.394, 0.358, 0.4025, 0.358, 0.3989, 0.3601, 0.3926, 0.3588, 0.392, 0.1917, 0.3252, 0.1917, 0.3253, 0.1594, 0.3921, 0.1597, 0.3066, 0.4019, 0.2397, 0.4006, 0.2398, 0.3984, 0.3066, 0.3984, 0.1903, 0.1505, 0.1903, 0.1589, 0.1872, 0.1589, 0.1872, 0.1505, 0.1872, 0.1289, 0.1872, 0.1273, 0.1903, 0.1273, 0.1903, 0.1289, 0.3192, 0.3982, 0.3153, 0.4006, 0.3081, 0.3959, 0.3157, 0.3959, 0.401, 0.3628, 0.3934, 0.3628, 0.3926, 0.3623, 0.3975, 0.3606, 0.1297, 0.2335, 0.07721, 0.2335, 0.07721, 0.2246, 0.1297, 0.2246, 0.2476, 0.2335, 0.2383, 0.2335, 0.2383, 0.2246, 0.2476, 0.2246, 0.4025, 0.3575, 0.394, 0.3575, 0.3926, 0.3567, 0.3989, 0.3555, 0.3989, 0.368, 0.403, 0.368, 0.403, 0.3697, 0.3989, 0.3697, 0.2372, 0.3931, 0.233, 0.3931, 0.233, 0.3889, 0.2372, 0.3889, 0.1235, 0.04746, 0.1235, 0.03167, 0.1277, 0.03167, 0.1277, 0.04746, 0.2478, 0.3244, 0.2478, 0.3191, 0.2485, 0.2865, 0.2579, 0.3168, 0.2556, 0.3588, 0.2556, 0.3271, 0.2575, 0.325, 0.2607, 0.3278, 0.3753, 0.3212, 0.3545, 0.3212, 0.3505, 0.3203, 0.3712, 0.3203, 0.2981, 0.3936, 0.2778, 0.3979, 0.2397, 0.3979, 0.2456, 0.3936, 0.4011, 0.3549, 0.3939, 0.3549, 0.3926, 0.354, 0.3977, 0.3524, 0.4296, 0.1289, 0.4253, 0.1289, 0.4253, 0.1273, 0.4296, 0.1273, 0.374, 0.3104, 0.374, 0.3114, 0.3724, 0.3114, 0.3724, 0.3104, 0.3336, 0.4051, 0.381, 0.4051, 0.381, 0.4093, 0.3336, 0.4093, 0.3658, 0.4004, 0.408, 0.4004, 0.408, 0.4046, 0.3658, 0.4046, 0.4541, 0.03176, 0.4541, 0.000268, 0.5016, 0.000268, 0.5016, 0.03176, 0.3666, 0.04746, 0.3666, 0.03167, 0.4334, 0.03167, 0.4334, 0.04746, 0.4334, 0.04746, 0.4334, 0.03167, 0.4541, 0.000268, 0.4541, 0.03176, 0.1767, 0.1289, 0.1767, 0.1273, 0.1872, 0.1273, 0.1872, 0.1289, 0.3303, 0.3969, 0.3239, 0.4001, 0.3197, 0.4001, 0.3197, 0.3969, 0.1724, 0.3843, 0.2392, 0.3843, 0.2392, 0.3884, 0.1724, 0.3884, 0.3118, 0.379, 0.291, 0.379, 0.287, 0.3782, 0.3077, 0.3782, 0.3999, 0.3224, 0.3796, 0.3265, 0.3415, 0.3265, 0.3415, 0.3224, 0.4009, 0.3634, 0.4009, 0.3675, 0.3993, 0.3675, 0.3973, 0.3634, 0.1843, 0.361, 0.2511, 0.361, 0.2511, 0.3696, 0.1843, 0.3696, 0.1803, 0.3651, 0.1823, 0.3692, 0.1769, 0.3692, 0.1717, 0.3651, 0.2397, 0.4024, 0.3066, 0.4024, 0.3066, 0.4033, 0.2397, 0.4033, 0.3701, 0.3135, 0.3753, 0.3176, 0.3692, 0.3176, 0.3692, 0.3135, 0.408, 0.3999, 0.3658, 0.3999, 0.3658, 0.3958, 0.408, 0.3958, 0.3967, 0.3462, 0.4031, 0.3494, 0.3926, 0.3494, 0.3926, 0.3462, 0.1277, 0.04746, 0.1277, 0.03167, 0.1699, 0.03167, 0.1699, 0.04746, 0.1699, 0.04746, 0.1699, 0.03167, 0.173, 0.03167, 0.173, 0.04746, 0.1219, 0.1378, 0.1219, 0.1289, 0.1261, 0.1289, 0.1261, 0.1378, 0.3726, 0.3781, 0.3683, 0.3796, 0.3658, 0.3771, 0.3726, 0.3462, 0.9833, 0.03176, 0.9833, 0.0002682, 0.9853, 0.0002682, 0.9853, 0.03176, 0.2551, 0.3291, 0.2478, 0.3599, 0.2478, 0.328, 0.2506, 0.325, 0.3091, 0.413, 0.2617, 0.413, 0.2617, 0.4089, 0.3091, 0.4089, 0.3277, 0.3259, 0.3252, 0.2884, 0.341, 0.3158, 0.3252, 0.3292, 0.08573, 0.3516, 0.03829, 0.3516, 0.03829, 0.35, 0.08573, 0.35, 0.2104, 0.3983, 0.2307, 0.4024, 0.1724, 0.4024, 0.1724, 0.3983, 0.4017, 0.3859, 0.3658, 0.3859, 0.3658, 0.3843, 0.4017, 0.3843, 0.2371, 0.401, 0.233, 0.401, 0.233, 0.3974, 0.2371, 0.3994, 0.2019, 0.1289, 0.2019, 0.1273, 0.2124, 0.1273, 0.2124, 0.1289, 0.3663, 0.1289, 0.3609, 0.1289, 0.3609, 0.1273, 0.3663, 0.1273, 0.3926, 0.3821, 0.3967, 0.3821, 0.3967, 0.3837, 0.3926, 0.3837, 0.1527, 0.1252, 0.2515, 0.1252, 0.2515, 0.1268, 0.1527, 0.1268, 0.293, 0.1252, 0.2971, 0.1252, 0.2971, 0.1268, 0.293, 0.1268, 0.4064, 0.3391, 0.4064, 0.3433, 0.3548, 0.3433, 0.3548, 0.3391, 0.4073, 0.3905, 0.3658, 0.3905, 0.3658, 0.3864, 0.4073, 0.3864, 0.3968, 0.1688, 0.3968, 0.173, 0.3927, 0.173, 0.3927, 0.1688, 0.3133, 0.4042, 0.3133, 0.4083, 0.2617, 0.4083, 0.2617, 0.4042, 0.1724, 0.3749, 0.2511, 0.3749, 0.2511, 0.379, 0.1724, 0.379, 0.3968, 0.1735, 0.3968, 0.1776, 0.3927, 0.1776, 0.3927, 0.1735, 0.3505, 0.3041, 0.3736, 0.3041, 0.3736, 0.3083, 0.3505, 0.3083, 0.3926, 0.3681, 0.3968, 0.3681, 0.3968, 0.3722, 0.3926, 0.3722, 0.584, 0.03176, 0.584, 0.0002681, 0.6628, 0.0002681, 0.6628, 0.03176, 0.6628, 0.03176, 0.6628, 0.0002681, 0.6669, 0.0002681, 0.6669, 0.03176, 0.323, 0.3042, 0.323, 0.2526, 0.3246, 0.2526, 0.3246, 0.3042, 0.8897, 0.03176, 0.8897, 0.0002682, 0.9559, 0.0002682, 0.9559, 0.03176, 0.9559, 0.03176, 0.9559, 0.0002682, 0.9601, 0.0002682, 0.9601, 0.03176, 0.2322, 0.4152, 0.2087, 0.4152, 0.2087, 0.4136, 0.2322, 0.4136, 0.3914, 0.2498, 0.3872, 0.2498, 0.3872, 0.2481, 0.3914, 0.2481, 0.306, 0.3931, 0.2397, 0.3931, 0.2397, 0.3889, 0.306, 0.3889, 0.3968, 0.3675, 0.3926, 0.3675, 0.3926, 0.3634, 0.3968, 0.3634, 0.07384, 0.1163, 0.07384, 0.1252, 0.06963, 0.1252, 0.06963, 0.1163, 0.2695, 0.1252, 0.293, 0.1252, 0.293, 0.1268, 0.2695, 0.1268, 0.3737, 0.1252, 0.3758, 0.1252, 0.3758, 0.1268, 0.3737, 0.1268, 0.03808, 0.1252, 0.06123, 0.1252, 0.06123, 0.1268, 0.03808, 0.1268, 0.323, 0.2111, 0.323, 0.1594, 0.3246, 0.1594, 0.3246, 0.2111, 0.000268, 0.2209, 0.05193, 0.2209, 0.05193, 0.2224, 0.000268, 0.2224, 0.1307, 0.2209, 0.1823, 0.2209, 0.1823, 0.2224, 0.1307, 0.2224, 0.05193, 0.2209, 0.1307, 0.2209, 0.1307, 0.2224, 0.05193, 0.2224, 0.2042, 0.2209, 0.2611, 0.2209, 0.2611, 0.2224, 0.2042, 0.2224, 0.3783, 0.3829, 0.3858, 0.3829, 0.3818, 0.3837, 0.3767, 0.3832, 0.3196, 0.4027, 0.3196, 0.4011, 0.3241, 0.4011, 0.329, 0.4027, 0.3908, 0.1036, 0.3908, 0.0638, 0.3919, 0.0638, 0.3919, 0.1036, 0.1898, 0.2246, 0.1297, 0.2246, 0.1297, 0.223, 0.1898, 0.223, 0.3357, 0.4114, 0.3336, 0.4114, 0.3336, 0.4098, 0.3357, 0.4098, 0.3431, 0.3271, 0.4, 0.3271, 0.4, 0.3287, 0.3431, 0.3287, 0.332, 0.3462, 0.3331, 0.3462, 0.3331, 0.3776, 0.332, 0.3776, 0.3951, 0.1252, 0.3951, 0.1268, 0.394, 0.1268, 0.394, 0.1252, 0.3919, 0.1036, 0.3919, 0.0638, 0.394, 0.0638, 0.394, 0.1036, 0.2584, 0.3179, 0.2611, 0.2865, 0.2611, 0.3179, 0.2594, 0.3192, 0.3853, 0.2564, 0.3853, 0.2879, 0.3252, 0.2879, 0.3252, 0.2564, 0.3609, 0.1289, 0.3548, 0.1289, 0.3548, 0.1273, 0.3609, 0.1273, 0.3548, 0.1289, 0.3507, 0.1289, 0.3507, 0.1273, 0.3548, 0.1273, 0.4908, 0.1289, 0.4897, 0.1289, 0.4897, 0.1273, 0.4908, 0.1273, 0.4224, 0.1289, 0.4138, 0.1289, 0.4138, 0.1273, 0.4224, 0.1273, 0.4897, 0.1289, 0.4296, 0.1289, 0.4296, 0.1273, 0.4897, 0.1273, 0.4022, 0.1289, 0.3663, 0.1289, 0.3663, 0.1273, 0.4022, 0.1273, 0.2839, 0.1289, 0.2124, 0.1289, 0.2124, 0.1273, 0.2839, 0.1273, 0.4253, 0.1289, 0.4224, 0.1289, 0.4224, 0.1273, 0.4253, 0.1273, 0.1767, 0.1289, 0.1345, 0.1289, 0.1345, 0.1273, 0.1767, 0.1273, 0.1453, 0.1252, 0.1527, 0.1252, 0.1527, 0.1268, 0.1453, 0.1268, 0.09908, 0.4136, 0.1039, 0.4177, 0.000268, 0.4177, 0.000268, 0.4136, 0.7651, 0.03176, 0.7651, 0.0002681, 0.8688, 0.0002682, 0.8688, 0.03176, 0.2082, 0.4136, 0.2033, 0.4177, 0.1045, 0.4177, 0.1045, 0.4136, 0.3185, 0.3843, 0.3143, 0.3875, 0.3111, 0.39, 0.3065, 0.3843, 0.8823, 0.03176, 0.8823, 0.0002682, 0.8897, 0.0002682, 0.8897, 0.03176, 0.07384, 0.1252, 0.1401, 0.1252, 0.1401, 0.1268, 0.07384, 0.1268, 0.2397, 0.3843, 0.306, 0.3843, 0.306, 0.3884, 0.2397, 0.3884, 0.03829, 0.3516, 0.000268, 0.3516, 0.000268, 0.35, 0.03829, 0.35, 0.1248, 0.3516, 0.1238, 0.3516, 0.1238, 0.35, 0.1248, 0.35, 0.1238, 0.3516, 0.08573, 0.3516, 0.08573, 0.35, 0.1238, 0.35, 0.9601, 0.03176, 0.9601, 0.0002682, 0.9833, 0.0002682, 0.9833, 0.03176, 0.3736, 0.3036, 0.3505, 0.3036, 0.3505, 0.2994, 0.3736, 0.2994, 0.03052, 0.1273, 0.03052, 0.1289, 0.02828, 0.1289, 0.02828, 0.1273, 0.03808, 0.1252, 0.03808, 0.1268, 0.02778, 0.1268, 0.02778, 0.1252, 0.9997, 0.03176, 0.9997, 0.06326, 0.9894, 0.06326, 0.9894, 0.03176, 0.008902, 0.1252, 0.008902, 0.1268, 0.0002681, 0.1268, 0.0002681, 0.1252, 0.02778, 0.1252, 0.02778, 0.1268, 0.02364, 0.1268, 0.02364, 0.1252, 0.3968, 0.187, 0.3927, 0.187, 0.3948, 0.1828, 0.3968, 0.1828, 0.3555, 0.3088, 0.3547, 0.3129, 0.3505, 0.3129, 0.3505, 0.3088, 0.9894, 0.03176, 0.9894, 0.06326, 0.9853, 0.06326, 0.9853, 0.03176, 0.4015, 0.1594, 0.4015, 0.1615, 0.3973, 0.1615, 0.3973, 0.1594, 0.3658, 0.3837, 0.3658, 0.3817, 0.3761, 0.3817, 0.3761, 0.3837, 0.02605, 0.1505, 0.02605, 0.1589, 0.0229, 0.1589, 0.0229, 0.1505, 0.0229, 0.1505, 0.0229, 0.1589, 0.01974, 0.1589, 0.01974, 0.1505, 0.3286, 0.3782, 0.3308, 0.3782, 0.3331, 0.3782, 0.3331, 0.3824, 0.3308, 0.3833, 0.3286, 0.3833, 0.02519, 0.04746, 0.02519, 0.06326, 0.02004, 0.06326, 0.02004, 0.04746, 0.01974, 0.1505, 0.01974, 0.1589, 0.01844, 0.1589, 0.01844, 0.1505, 0.003438, 0.1505, 0.003437, 0.1589, 0.000268, 0.1589, 0.0002681, 0.1505, 0.01556, 0.04011, 0.01556, 0.03167, 0.02004, 0.03167, 0.02004, 0.04746, 0.395, 0.3217, 0.392, 0.3204, 0.3972, 0.3204, 0.3981, 0.3217, 0.3982, 0.3837, 0.3972, 0.3824, 0.4014, 0.3824, 0.4014, 0.3837, 0.3655, 0.3176, 0.3655, 0.3135, 0.3686, 0.3135, 0.3686, 0.3176, 0.3281, 0.3804, 0.3281, 0.3826, 0.3229, 0.3826, 0.3229, 0.3804, 0.3861, 0.3204, 0.3832, 0.3217, 0.381, 0.3217, 0.381, 0.3204, 0.3983, 0.162, 0.4015, 0.162, 0.4015, 0.1633, 0.3973, 0.1633, 0.3908, 0.3194, 0.3858, 0.3194, 0.3858, 0.2879, 0.3944, 0.2795, 0.3973, 0.1782, 0.4015, 0.1782, 0.4015, 0.1782, 0.3973, 0.1804, 0.3927, 0.1782, 0.3968, 0.1782, 0.3968, 0.1802, 0.3927, 0.1823, 0.3926, 0.3519, 0.3926, 0.3499, 0.4029, 0.3499, 0.4029, 0.3519, 0.3973, 0.1776, 0.3973, 0.1756, 0.4015, 0.1756, 0.4015, 0.1776, 0.02778, 0.0638, 0.02778, 0.1036, 0.02364, 0.1036, 0.02364, 0.0638, 0.004468, 0.0638, 0.008902, 0.1036, 0.000268, 0.1036, 0.000268, 0.0638, 0.03808, 0.0638, 0.03808, 0.1036, 0.02778, 0.1036, 0.02778, 0.0638, 0.02364, 0.0638, 0.02364, 0.1036, 0.0195, 0.1036, 0.0195, 0.0638, 0.07384, 0.0638, 0.1401, 0.0638, 0.1401, 0.1036, 0.07384, 0.1036, 0.1453, 0.0638, 0.1527, 0.0638, 0.1527, 0.1036, 0.1453, 0.1036, 0.3919, 0.1163, 0.3919, 0.1036, 0.394, 0.1036, 0.394, 0.1163, 0.3951, 0.0638, 0.3951, 0.1036, 0.394, 0.1036, 0.394, 0.0638, 0.3908, 0.1163, 0.3908, 0.1036, 0.3919, 0.1036, 0.3919, 0.1163, 0.03808, 0.0638, 0.06123, 0.0638, 0.06123, 0.1036, 0.03808, 0.1036, 0.3737, 0.0638, 0.3758, 0.0638, 0.3758, 0.1036, 0.3737, 0.1036, 0.2695, 0.0638, 0.293, 0.0638, 0.293, 0.1036, 0.2695, 0.1036, 0.06123, 0.1036, 0.06123, 0.0638, 0.06544, 0.0638, 0.06544, 0.1036, 0.293, 0.0638, 0.2971, 0.0638, 0.2971, 0.1036, 0.293, 0.1036, 0.1527, 0.0638, 0.2515, 0.0638, 0.2515, 0.1036, 0.1527, 0.1036, 0.1401, 0.0638, 0.1453, 0.0638, 0.1453, 0.1036, 0.1401, 0.1036, 0.0195, 0.0638, 0.0195, 0.1036, 0.01942, 0.1036, 0.01942, 0.0638, 0.01942, 0.0638, 0.01942, 0.1036, 0.008902, 0.1036, 0.004468, 0.0638, 0.2517, 0.379, 0.2517, 0.3748, 0.2603, 0.3748, 0.2603, 0.379, 0.3718, 0.3088, 0.3697, 0.3129, 0.3696, 0.3129, 0.3659, 0.3088, 0.3659, 0.3088, 0.3696, 0.3129, 0.3547, 0.3129, 0.3555, 0.3088, 0.3972, 0.2027, 0.3972, 0.1938, 0.4013, 0.1938, 0.4013, 0.2027, 0.3758, 0.1163, 0.3758, 0.1036, 0.3803, 0.1036, 0.3803, 0.1163, 0.3758, 0.1036, 0.3758, 0.0638, 0.3803, 0.0638, 0.3803, 0.1036, 0.2383, 0.2246, 0.2341, 0.2246, 0.2341, 0.223, 0.2383, 0.223, 0.3091, 0.4027, 0.3091, 0.4011, 0.3196, 0.4011, 0.3196, 0.4027, 0.3758, 0.1268, 0.3758, 0.1252, 0.3803, 0.1252, 0.3803, 0.1268, 0.3908, 0.1268, 0.3908, 0.1252, 0.3919, 0.1252, 0.3919, 0.1268, 0.3919, 0.1268, 0.3919, 0.1252, 0.394, 0.1252, 0.394, 0.1268, 0.02778, 0.1163, 0.02778, 0.1252, 0.02364, 0.1252, 0.02364, 0.1163, 0.008902, 0.1163, 0.008902, 0.1252, 0.0002681, 0.1252, 0.0002681, 0.1163, 0.03808, 0.1163, 0.03808, 0.1252, 0.02778, 0.1252, 0.02778, 0.1163, 0.02364, 0.1163, 0.02364, 0.1252, 0.0195, 0.1252, 0.0195, 0.1163, 0.07384, 0.1163, 0.1401, 0.1163, 0.1401, 0.1252, 0.07384, 0.1252, 0.1453, 0.1163, 0.1527, 0.1163, 0.1527, 0.1252, 0.1453, 0.1252, 0.3951, 0.1163, 0.3951, 0.1252, 0.394, 0.1252, 0.394, 0.1163, 0.03808, 0.1163, 0.06123, 0.1163, 0.06123, 0.1252, 0.03808, 0.1252, 0.3737, 0.1163, 0.3758, 0.1163, 0.3758, 0.1252, 0.3737, 0.1252, 0.2695, 0.1163, 0.293, 0.1163, 0.293, 0.1252, 0.2695, 0.1252, 0.06123, 0.1268, 0.06123, 0.1252, 0.06544, 0.1252, 0.06544, 0.1268, 0.293, 0.1163, 0.2971, 0.1163, 0.2971, 0.1252, 0.293, 0.1252, 0.1527, 0.1163, 0.2515, 0.1163, 0.2515, 0.1252, 0.1527, 0.1252, 0.1401, 0.1163, 0.1453, 0.1163, 0.1453, 0.1252, 0.1401, 0.1252, 0.003438, 0.1273, 0.003438, 0.1289, 0.0002682, 0.1289, 0.0002681, 0.1273, 0.01974, 0.1273, 0.01974, 0.1289, 0.01844, 0.1289, 0.01844, 0.1273, 0.0229, 0.1273, 0.0229, 0.1289, 0.01974, 0.1289, 0.01974, 0.1273, 0.02605, 0.1273, 0.02605, 0.1289, 0.0229, 0.1289, 0.0229, 0.1273, 0.02735, 0.04746, 0.02735, 0.03167, 0.02866, 0.03167, 0.02866, 0.04746, 0.1767, 0.1378, 0.1345, 0.1378, 0.1345, 0.1289, 0.1767, 0.1289, 0.4253, 0.1378, 0.4224, 0.1378, 0.4224, 0.1289, 0.4253, 0.1289, 0.2839, 0.1378, 0.2124, 0.1378, 0.2124, 0.1289, 0.2839, 0.1289, 0.4022, 0.1378, 0.3663, 0.1378, 0.3663, 0.1289, 0.4022, 0.1289, 0.4897, 0.1378, 0.4296, 0.1378, 0.4296, 0.1289, 0.4897, 0.1289, 0.4224, 0.1378, 0.4138, 0.1378, 0.4138, 0.1289, 0.4224, 0.1289, 0.4908, 0.1378, 0.4897, 0.1378, 0.4897, 0.1289, 0.4908, 0.1289, 0.3548, 0.1378, 0.3507, 0.1378, 0.3507, 0.1289, 0.3548, 0.1289, 0.3609, 0.1378, 0.3548, 0.1378, 0.3548, 0.1289, 0.3609, 0.1289, 0.3663, 0.1378, 0.3609, 0.1378, 0.3609, 0.1289, 0.3663, 0.1289, 0.1767, 0.1378, 0.1767, 0.1289, 0.1872, 0.1289, 0.1872, 0.1378, 0.1345, 0.1505, 0.1345, 0.1589, 0.1303, 0.1589, 0.1303, 0.1505, 0.4296, 0.1378, 0.4253, 0.1378, 0.4253, 0.1289, 0.4296, 0.1289, 0.3507, 0.1378, 0.2839, 0.1378, 0.2839, 0.1289, 0.3507, 0.1289, 0.173, 0.04746, 0.173, 0.03167, 0.1836, 0.03167, 0.1836, 0.04746, 0.3994, 0.3817, 0.3994, 0.3727, 0.401, 0.3727, 0.401, 0.3817, 0.07303, 0.2246, 0.06038, 0.2246, 0.06038, 0.223, 0.07303, 0.223, 0.2341, 0.2246, 0.1898, 0.2246, 0.1898, 0.223, 0.2341, 0.223, 0.1297, 0.2246, 0.07721, 0.2246, 0.07721, 0.223, 0.1297, 0.223, 0.2476, 0.2246, 0.2383, 0.2246, 0.2383, 0.223, 0.2476, 0.223, 0.06038, 0.2246, 0.000268, 0.2246, 0.000268, 0.223, 0.06038, 0.223, 0.07721, 0.2246, 0.07303, 0.2246, 0.07303, 0.223, 0.07721, 0.223, 0.1898, 0.2335, 0.1297, 0.2335, 0.1297, 0.2246, 0.1898, 0.2246, 0.2383, 0.2335, 0.2341, 0.2335, 0.2341, 0.2246, 0.2383, 0.2246, 0.1238, 0.3605, 0.08573, 0.3605, 0.08573, 0.3516, 0.1238, 0.3516, 0.1248, 0.3605, 0.1238, 0.3605, 0.1238, 0.3516, 0.1248, 0.3516, 0.03829, 0.3605, 0.000268, 0.3605, 0.000268, 0.3516, 0.03829, 0.3516, 0.08573, 0.3605, 0.03829, 0.3605, 0.03829, 0.3516, 0.08573, 0.3516, 0.2042, 0.2119, 0.2611, 0.2119, 0.2611, 0.2209, 0.2042, 0.2209, 0.05193, 0.2119, 0.1307, 0.2119, 0.1307, 0.2209, 0.05193, 0.2209, 0.1307, 0.2119, 0.1823, 0.2119, 0.1823, 0.2209, 0.1307, 0.2209, 0.000268, 0.2119, 0.05193, 0.2119, 0.05193, 0.2209, 0.000268, 0.2209, 0.3141, 0.2111, 0.3141, 0.1594, 0.323, 0.1594, 0.323, 0.2111, 0.3141, 0.3042, 0.3141, 0.2526, 0.323, 0.2526, 0.323, 0.3042, 0.3141, 0.3084, 0.3141, 0.3042, 0.323, 0.3042, 0.323, 0.3084, 0.3141, 0.2526, 0.3141, 0.2111, 0.323, 0.2111, 0.323, 0.2526, 0.1914, 0.1505, 0.1914, 0.1589, 0.1903, 0.1589, 0.1903, 0.1505, 0.3303, 0.3964, 0.3197, 0.3964, 0.3261, 0.3932, 0.3303, 0.3932, 0.3303, 0.3922, 0.3303, 0.3932, 0.3261, 0.3932, 0.3261, 0.3922, 0.3715, 0.2989, 0.3715, 0.2948, 0.3726, 0.2948, 0.3726, 0.2989, 0.3757, 0.2989, 0.3726, 0.2989, 0.3726, 0.2948, 0.3757, 0.2884, 0.02866, 0.04746, 0.02866, 0.03167, 0.0309, 0.03167, 0.0309, 0.04746, 0.3893, 0.3204, 0.3883, 0.3217, 0.3832, 0.3217, 0.3861, 0.3204, 0.3898, 0.3217, 0.3898, 0.3204, 0.392, 0.3204, 0.395, 0.3217, 0.02735, 0.04746, 0.02735, 0.06326, 0.02519, 0.06326, 0.02519, 0.04746, 0.03408, 0.04746, 0.03408, 0.06326, 0.0309, 0.06326, 0.0309, 0.04746, 0.1219, 0.1378, 0.03471, 0.1378, 0.03471, 0.1289, 0.1219, 0.1289, 0.1717, 0.4042, 0.2589, 0.4042, 0.2589, 0.4083, 0.1717, 0.4083, 0.1219, 0.1289, 0.03471, 0.1289, 0.03471, 0.1273, 0.1219, 0.1273, 0.03408, 0.04746, 0.03408, 0.03167, 0.03631, 0.03167, 0.03631, 0.04746, 0.2611, 0.4121, 0.2589, 0.413, 0.2589, 0.4089, 0.2611, 0.4089, 0.03471, 0.1273, 0.03471, 0.1289, 0.03052, 0.1289, 0.03052, 0.1273, 0.03471, 0.1505, 0.03471, 0.1589, 0.03052, 0.1589, 0.03052, 0.1505, 0.02828, 0.1505, 0.03052, 0.1505, 0.03052, 0.1589, 0.02828, 0.1589, 0.02828, 0.1273, 0.02828, 0.1289, 0.02605, 0.1289, 0.02605, 0.1273, 0.3229, 0.3804, 0.3239, 0.3782, 0.3281, 0.3782, 0.3281, 0.3804, 0.2589, 0.4042, 0.2611, 0.4051, 0.2611, 0.4083, 0.2589, 0.4083, 0.02605, 0.1505, 0.02828, 0.1505, 0.02828, 0.1589, 0.02605, 0.1589, 0.02605, 0.1378, 0.02828, 0.1378, 0.02828, 0.1505, 0.02605, 0.1505, 0.02828, 0.1378, 0.03052, 0.1378, 0.03052, 0.1505, 0.02828, 0.1505, 0.03471, 0.1378, 0.03471, 0.1505, 0.03052, 0.1505, 0.03052, 0.1378, 0.1219, 0.1589, 0.03471, 0.1589, 0.03471, 0.1505, 0.1219, 0.1505, 0.1914, 0.1378, 0.1914, 0.1505, 0.1903, 0.1505, 0.1903, 0.1378, 0.3507, 0.1589, 0.2839, 0.1589, 0.2839, 0.1505, 0.3507, 0.1505, 0.4296, 0.1589, 0.4253, 0.1589, 0.4253, 0.1505, 0.4296, 0.1505, 0.1219, 0.1289, 0.1219, 0.1273, 0.1261, 0.1273, 0.1261, 0.1289, 0.1767, 0.1589, 0.1767, 0.1505, 0.1872, 0.1505, 0.1872, 0.1589, 0.3867, 0.2244, 0.3781, 0.2558, 0.3781, 0.2244, 0.3609, 0.1589, 0.3548, 0.1589, 0.3548, 0.1505, 0.3609, 0.1505, 0.3548, 0.1589, 0.3507, 0.1589, 0.3507, 0.1505, 0.3548, 0.1505, 0.4908, 0.1589, 0.4897, 0.1589, 0.4897, 0.1505, 0.4908, 0.1505, 0.377, 0.2558, 0.377, 0.2244, 0.3781, 0.2244, 0.3781, 0.2558, 0.4897, 0.1589, 0.4296, 0.1589, 0.4296, 0.1505, 0.4897, 0.1505, 0.3252, 0.2244, 0.3306, 0.2244, 0.3306, 0.2558, 0.2839, 0.1589, 0.2124, 0.1589, 0.2124, 0.1505, 0.2839, 0.1505, 0.4253, 0.1589, 0.4224, 0.1589, 0.4224, 0.1505, 0.4253, 0.1505, 0.1767, 0.1589, 0.1345, 0.1589, 0.1345, 0.1505, 0.1767, 0.1505, 0.003438, 0.1378, 0.003438, 0.1505, 0.0002681, 0.1505, 0.0002681, 0.1378, 0.01974, 0.1378, 0.01974, 0.1505, 0.01844, 0.1505, 0.01844, 0.1378, 0.0229, 0.1378, 0.0229, 0.1505, 0.01974, 0.1505, 0.01974, 0.1378, 0.02605, 0.1378, 0.02605, 0.1505, 0.0229, 0.1505, 0.0229, 0.1378, 0.1903, 0.1378, 0.1903, 0.1505, 0.1872, 0.1505, 0.1872, 0.1378, 0.4224, 0.1589, 0.4138, 0.1589, 0.4138, 0.1505, 0.4224, 0.1505, 0.4022, 0.1589, 0.3663, 0.1589, 0.3663, 0.1505, 0.4022, 0.1505, 0.3609, 0.1589, 0.3609, 0.1505, 0.3663, 0.1505, 0.3663, 0.1589, 0.2473, 0.3569, 0.2473, 0.3605, 0.1843, 0.3605, 0.1843, 0.3569, 0.1838, 0.3495, 0.1254, 0.3495, 0.1254, 0.2865, 0.1838, 0.2865, 0.1254, 0.3495, 0.0586, 0.3495, 0.0586, 0.2865, 0.1254, 0.2865, 0.0586, 0.3495, 0.000268, 0.3495, 0.000268, 0.2865, 0.0586, 0.2865, 0.1303, 0.1289, 0.1261, 0.1289, 0.1261, 0.1273, 0.1303, 0.1273, 0.1303, 0.1378, 0.1261, 0.1378, 0.1261, 0.1289, 0.1303, 0.1289, 0.1303, 0.1589, 0.1261, 0.1589, 0.1261, 0.1505, 0.1303, 0.1505, 0.1219, 0.1589, 0.1219, 0.1505, 0.1261, 0.1505, 0.1261, 0.1589, 0.1345, 0.1378, 0.1345, 0.1505, 0.1303, 0.1505, 0.1303, 0.1378, 0.1345, 0.1273, 0.1345, 0.1289, 0.1303, 0.1289, 0.1303, 0.1273, 0.3872, 0.2339, 0.3915, 0.2339, 0.3915, 0.2381, 0.3872, 0.2381, 0.3914, 0.2386, 0.3914, 0.2428, 0.3872, 0.2428, 0.3872, 0.2386, 0.06544, 0.1252, 0.06963, 0.1252, 0.06963, 0.1268, 0.06544, 0.1268, 0.06544, 0.0638, 0.06963, 0.0638, 0.06963, 0.1036, 0.06544, 0.1036, 0.06544, 0.1163, 0.06963, 0.1163, 0.06963, 0.1252, 0.06544, 0.1252, 0.3872, 0.2286, 0.3872, 0.2244, 0.3915, 0.2244, 0.3915, 0.2286, 0.07384, 0.1252, 0.07384, 0.1268, 0.06963, 0.1268, 0.06963, 0.1252, 0.06123, 0.1163, 0.06123, 0.1036, 0.06544, 0.1036, 0.06544, 0.1163, 0.3872, 0.2334, 0.3872, 0.2292, 0.3915, 0.2292, 0.3915, 0.2334, 0.07384, 0.0638, 0.07384, 0.1036, 0.06963, 0.1036, 0.06963, 0.0638, 0.5611, 0.1589, 0.559, 0.1589, 0.559, 0.1505, 0.5611, 0.1505, 0.559, 0.1589, 0.5343, 0.1589, 0.5343, 0.1505, 0.559, 0.1505, 0.5343, 0.1589, 0.5139, 0.1589, 0.5139, 0.1505, 0.5343, 0.1505, 0.5139, 0.1589, 0.5013, 0.1589, 0.5013, 0.1505, 0.5139, 0.1505, 0.5013, 0.1589, 0.4908, 0.1589, 0.4908, 0.1505, 0.5013, 0.1505, 0.5611, 0.1378, 0.559, 0.1378, 0.559, 0.1289, 0.5611, 0.1289, 0.559, 0.1378, 0.5343, 0.1378, 0.5343, 0.1289, 0.559, 0.1289, 0.5343, 0.1378, 0.5139, 0.1378, 0.5139, 0.1289, 0.5343, 0.1289, 0.5139, 0.1378, 0.5013, 0.1378, 0.5013, 0.1289, 0.5139, 0.1289, 0.2633, 0.4135, 0.2722, 0.4135, 0.2722, 0.4151, 0.2633, 0.4151, 0.4655, 0.1163, 0.4655, 0.1252, 0.4633, 0.1252, 0.4633, 0.1163, 0.4633, 0.1163, 0.4633, 0.1252, 0.4386, 0.1252, 0.4386, 0.1163, 0.4386, 0.1163, 0.4386, 0.1252, 0.4182, 0.1252, 0.4182, 0.1163, 0.4182, 0.1163, 0.4182, 0.1252, 0.4056, 0.1252, 0.4056, 0.1163, 0.4655, 0.0638, 0.4655, 0.1036, 0.4633, 0.1036, 0.4633, 0.0638, 0.4633, 0.0638, 0.4633, 0.1036, 0.4386, 0.1036, 0.4386, 0.0638, 0.4386, 0.0638, 0.4386, 0.1036, 0.4182, 0.1036, 0.4182, 0.0638, 0.4182, 0.0638, 0.4182, 0.1036, 0.4056, 0.1036, 0.4056, 0.0638, 0.4056, 0.0638, 0.4056, 0.1036, 0.3951, 0.1036, 0.3951, 0.0638, 0.5611, 0.1289, 0.559, 0.1289, 0.559, 0.1273, 0.5611, 0.1273, 0.559, 0.1289, 0.5343, 0.1289, 0.5343, 0.1273, 0.559, 0.1273, 0.5343, 0.1289, 0.5139, 0.1289, 0.5139, 0.1273, 0.5343, 0.1273, 0.5139, 0.1289, 0.5013, 0.1289, 0.5013, 0.1273, 0.5139, 0.1273, 0.2848, 0.4135, 0.2975, 0.4135, 0.2975, 0.4151, 0.2848, 0.4151, 0.4655, 0.1252, 0.4655, 0.1268, 0.4633, 0.1268, 0.4633, 0.1252, 0.4633, 0.1252, 0.4633, 0.1268, 0.4386, 0.1268, 0.4386, 0.1252, 0.4386, 0.1252, 0.4386, 0.1268, 0.4182, 0.1268, 0.4182, 0.1252, 0.4182, 0.1252, 0.4182, 0.1268, 0.4056, 0.1268, 0.4056, 0.1252, 0.2616, 0.3462, 0.2637, 0.3462, 0.2637, 0.3776, 0.2616, 0.3776, 0.2637, 0.3462, 0.2885, 0.3462, 0.2885, 0.3776, 0.2637, 0.3776, 0.2885, 0.3462, 0.3089, 0.3462, 0.3089, 0.3776, 0.2885, 0.3776, 0.3089, 0.3462, 0.3215, 0.3462, 0.3215, 0.3776, 0.3089, 0.3776, 0.3215, 0.3462, 0.332, 0.3462, 0.332, 0.3776, 0.3215, 0.3776, 0.3972, 0.1938, 0.3972, 0.1922, 0.4013, 0.1922, 0.4013, 0.1938, 0.3972, 0.2385, 0.3972, 0.2259, 0.4013, 0.2259, 0.4013, 0.2385, 0.3972, 0.249, 0.3972, 0.2475, 0.4013, 0.2475, 0.4013, 0.249, 0.3972, 0.2259, 0.3972, 0.2154, 0.4013, 0.2154, 0.4013, 0.2259, 0.01942, 0.1163, 0.01942, 0.1036, 0.0195, 0.1036, 0.0195, 0.1163, 0.3276, 0.3453, 0.3301, 0.3453, 0.3252, 0.3453, 0.02364, 0.1252, 0.02364, 0.1268, 0.0195, 0.1268, 0.0195, 0.1252, 0.0195, 0.1268, 0.01942, 0.1268, 0.01942, 0.1252, 0.0195, 0.1252, 0.2975, 0.4135, 0.3101, 0.4135, 0.3101, 0.4151, 0.2975, 0.4151, 0.3422, 0.4135, 0.3438, 0.4135, 0.3438, 0.4151, 0.3422, 0.4151, 0.5343, 0.1505, 0.5139, 0.1505, 0.5139, 0.1378, 0.5343, 0.1378, 0.3262, 0.344, 0.3532, 0.344, 0.3542, 0.3448, 0.3252, 0.3448, 0.5611, 0.1505, 0.559, 0.1505, 0.559, 0.1378, 0.5611, 0.1378, 0.1345, 0.1289, 0.1345, 0.1378, 0.1303, 0.1378, 0.1303, 0.1289, 0.1303, 0.1505, 0.1261, 0.1505, 0.1261, 0.1378, 0.1303, 0.1378, 0.1903, 0.1289, 0.1903, 0.1378, 0.1872, 0.1378, 0.1872, 0.1289, 0.02605, 0.1289, 0.02605, 0.1378, 0.0229, 0.1378, 0.0229, 0.1289, 0.0229, 0.1289, 0.0229, 0.1378, 0.01974, 0.1378, 0.01974, 0.1289, 0.01974, 0.1289, 0.01974, 0.1378, 0.01844, 0.1378, 0.01844, 0.1289, 0.003438, 0.1289, 0.003438, 0.1378, 0.0002681, 0.1378, 0.0002682, 0.1289, 0.1914, 0.1289, 0.1914, 0.1378, 0.1903, 0.1378, 0.1903, 0.1289, 0.03471, 0.1289, 0.03471, 0.1378, 0.03052, 0.1378, 0.03052, 0.1289, 0.02828, 0.1289, 0.03052, 0.1289, 0.03052, 0.1378, 0.02828, 0.1378, 0.02605, 0.1289, 0.02828, 0.1289, 0.02828, 0.1378, 0.02605, 0.1378, 0.1219, 0.1505, 0.03471, 0.1505, 0.03471, 0.1378, 0.1219, 0.1378, 0.3507, 0.1505, 0.2839, 0.1505, 0.2839, 0.1378, 0.3507, 0.1378, 0.4296, 0.1505, 0.4253, 0.1505, 0.4253, 0.1378, 0.4296, 0.1378, 0.1767, 0.1505, 0.1767, 0.1378, 0.1872, 0.1378, 0.1872, 0.1505, 0.3663, 0.1505, 0.3609, 0.1505, 0.3609, 0.1378, 0.3663, 0.1378, 0.3609, 0.1505, 0.3548, 0.1505, 0.3548, 0.1378, 0.3609, 0.1378, 0.3548, 0.1505, 0.3507, 0.1505, 0.3507, 0.1378, 0.3548, 0.1378, 0.4908, 0.1505, 0.4897, 0.1505, 0.4897, 0.1378, 0.4908, 0.1378, 0.4224, 0.1505, 0.4138, 0.1505, 0.4138, 0.1378, 0.4224, 0.1378, 0.4897, 0.1505, 0.4296, 0.1505, 0.4296, 0.1378, 0.4897, 0.1378, 0.4022, 0.1505, 0.3663, 0.1505, 0.3663, 0.1378, 0.4022, 0.1378, 0.2839, 0.1505, 0.2124, 0.1505, 0.2124, 0.1378, 0.2839, 0.1378, 0.4253, 0.1505, 0.4224, 0.1505, 0.4224, 0.1378, 0.4253, 0.1378, 0.1767, 0.1505, 0.1345, 0.1505, 0.1345, 0.1378, 0.1767, 0.1378, 0.1219, 0.1505, 0.1219, 0.1378, 0.1261, 0.1378, 0.1261, 0.1505, 0.01942, 0.1252, 0.01942, 0.1163, 0.0195, 0.1163, 0.0195, 0.1252, 0.3972, 0.2475, 0.3972, 0.2385, 0.4013, 0.2385, 0.4013, 0.2475, 0.4386, 0.1036, 0.4386, 0.1163, 0.4182, 0.1163, 0.4182, 0.1036, 0.4655, 0.1036, 0.4655, 0.1163, 0.4633, 0.1163, 0.4633, 0.1036, 0.06123, 0.1252, 0.06123, 0.1163, 0.06544, 0.1163, 0.06544, 0.1252, 0.06544, 0.1036, 0.06963, 0.1036, 0.06963, 0.1163, 0.06544, 0.1163, 0.1401, 0.1036, 0.1453, 0.1036, 0.1453, 0.1163, 0.1401, 0.1163, 0.1527, 0.1036, 0.2515, 0.1036, 0.2515, 0.1163, 0.1527, 0.1163, 0.293, 0.1036, 0.2971, 0.1036, 0.2971, 0.1163, 0.293, 0.1163, 0.2695, 0.1036, 0.293, 0.1036, 0.293, 0.1163, 0.2695, 0.1163, 0.3737, 0.1036, 0.3758, 0.1036, 0.3758, 0.1163, 0.3737, 0.1163, 0.03808, 0.1036, 0.06123, 0.1036, 0.06123, 0.1163, 0.03808, 0.1163, 0.3951, 0.1036, 0.3951, 0.1163, 0.394, 0.1163, 0.394, 0.1036, 0.1453, 0.1036, 0.1527, 0.1036, 0.1527, 0.1163, 0.1453, 0.1163, 0.07384, 0.1036, 0.1401, 0.1036, 0.1401, 0.1163, 0.07384, 0.1163, 0.02364, 0.1036, 0.02364, 0.1163, 0.0195, 0.1163, 0.0195, 0.1036, 0.03808, 0.1036, 0.03808, 0.1163, 0.02778, 0.1163, 0.02778, 0.1036, 0.008902, 0.1036, 0.008902, 0.1163, 0.0002681, 0.1163, 0.000268, 0.1036, 0.02778, 0.1036, 0.02778, 0.1163, 0.02364, 0.1163, 0.02364, 0.1036, 0.3758, 0.1252, 0.3758, 0.1163, 0.3803, 0.1163, 0.3803, 0.1252, 0.3972, 0.2154, 0.3972, 0.2027, 0.4013, 0.2027, 0.4013, 0.2154, 0.3908, 0.1252, 0.3908, 0.1163, 0.3919, 0.1163, 0.3919, 0.1252, 0.3919, 0.1252, 0.3919, 0.1163, 0.394, 0.1163, 0.394, 0.1252, 0.07384, 0.1036, 0.07384, 0.1163, 0.06963, 0.1163, 0.06963, 0.1036, 0.2722, 0.4135, 0.2848, 0.4135, 0.2848, 0.4151, 0.2722, 0.4151, 0.3333, 0.4135, 0.3422, 0.4135, 0.3422, 0.4151, 0.3333, 0.4151, 0.2617, 0.4135, 0.2633, 0.4135, 0.2633, 0.4151, 0.2617, 0.4151, 0.3101, 0.4135, 0.3206, 0.4135, 0.3206, 0.4151, 0.3101, 0.4151, 0.3206, 0.4135, 0.3333, 0.4135, 0.3333, 0.4151, 0.3206, 0.4151, 0.3265, 0.3306, 0.3262, 0.344, 0.3252, 0.3448, 0.3256, 0.3297, 0.3532, 0.344, 0.3529, 0.3306, 0.3538, 0.3297, 0.3542, 0.3448, 0.3529, 0.3306, 0.3265, 0.3306, 0.3256, 0.3297, 0.3538, 0.3297, 0.01844, 0.1289, 0.01844, 0.1378, 0.01396, 0.1378, 0.01396, 0.1289, 0.3925, 0.2475, 0.3925, 0.2385, 0.3967, 0.2385, 0.3967, 0.2475, 0.01844, 0.1378, 0.01844, 0.1505, 0.01396, 0.1505, 0.01396, 0.1378, 0.3925, 0.2385, 0.3925, 0.2259, 0.3967, 0.2259, 0.3967, 0.2385, 0.01844, 0.1273, 0.01844, 0.1289, 0.01396, 0.1289, 0.01396, 0.1273, 0.3925, 0.249, 0.3925, 0.2475, 0.3967, 0.2475, 0.3967, 0.249, 0.3858, 0.2879, 0.3858, 0.2564, 0.3944, 0.2669, 0.3944, 0.2795, 0.3505, 0.3176, 0.3505, 0.3135, 0.3549, 0.3135, 0.3549, 0.3176, 0.3549, 0.3176, 0.3549, 0.3135, 0.3655, 0.3135, 0.3655, 0.3176, 0.001867, 0.04746, 0.001868, 0.03167, 0.005037, 0.03167, 0.005037, 0.04011, 0.005037, 0.04011, 0.005037, 0.03167, 0.01556, 0.03167, 0.01556, 0.04011, 0.01844, 0.1505, 0.01844, 0.1589, 0.01396, 0.1589, 0.01396, 0.1505, 0.01396, 0.1505, 0.01396, 0.1589, 0.003437, 0.1589, 0.003438, 0.1505, 0.3944, 0.2564, 0.3944, 0.258, 0.3858, 0.2564, 0.03408, 0.06326, 0.03408, 0.04746, 0.03631, 0.04746, 0.03631, 0.06326, 0.03408, 0.03167, 0.03408, 0.04746, 0.0309, 0.04746, 0.0309, 0.03167, 0.02735, 0.03167, 0.02735, 0.04746, 0.02519, 0.04746, 0.02519, 0.03167, 0.02866, 0.06326, 0.02866, 0.04746, 0.0309, 0.04746, 0.0309, 0.06326, 0.173, 0.06326, 0.173, 0.04746, 0.1836, 0.04746, 0.1836, 0.06326, 0.02735, 0.06326, 0.02735, 0.04746, 0.02866, 0.04746, 0.02866, 0.06326, 0.3908, 0.3194, 0.3944, 0.2795, 0.405, 0.2795, 0.4012, 0.3194, 0.02519, 0.03167, 0.02519, 0.04746, 0.02004, 0.04746, 0.02004, 0.03167, 0.9894, 0.0002682, 0.9894, 0.03176, 0.9853, 0.03176, 0.9853, 0.0002682, 0.9997, 0.0002682, 0.9997, 0.03176, 0.9894, 0.03176, 0.9894, 0.0002682, 0.9601, 0.06326, 0.9601, 0.03176, 0.9833, 0.03176, 0.9833, 0.06326, 0.8823, 0.06326, 0.8823, 0.03176, 0.8897, 0.03176, 0.8897, 0.06326, 0.7651, 0.06326, 0.7651, 0.03176, 0.8688, 0.03176, 0.8688, 0.06326, 0.9559, 0.06326, 0.9559, 0.03176, 0.9601, 0.03176, 0.9601, 0.06326, 0.8897, 0.06326, 0.8897, 0.03176, 0.9559, 0.03176, 0.9559, 0.06326, 0.6628, 0.06326, 0.6628, 0.03176, 0.6669, 0.03176, 0.6669, 0.06326, 0.584, 0.06326, 0.584, 0.03176, 0.6628, 0.03176, 0.6628, 0.06326, 0.9833, 0.06326, 0.9833, 0.03176, 0.9853, 0.03176, 0.9853, 0.06326, 0.1699, 0.06326, 0.1699, 0.04746, 0.173, 0.04746, 0.173, 0.06326, 0.1277, 0.06326, 0.1277, 0.04746, 0.1699, 0.04746, 0.1699, 0.06326, 0.4334, 0.06326, 0.4334, 0.04746, 0.4541, 0.03176, 0.4541, 0.06326, 0.3666, 0.06326, 0.3666, 0.04746, 0.4334, 0.04746, 0.4334, 0.06326, 0.4541, 0.06326, 0.4541, 0.03176, 0.5016, 0.03176, 0.5016, 0.06326, 0.1235, 0.06326, 0.1235, 0.04746, 0.1277, 0.04746, 0.1277, 0.06326, 0.2139, 0.06326, 0.2139, 0.04746, 0.2886, 0.04746, 0.2886, 0.06326, 0.2886, 0.06326, 0.2886, 0.04746, 0.2927, 0.04746, 0.2927, 0.06326, 0.2999, 0.06326, 0.2999, 0.04746, 0.3583, 0.04746, 0.3583, 0.06326, 0.2969, 0.06326, 0.2969, 0.04746, 0.2999, 0.04746, 0.2999, 0.06326, 0.2927, 0.06326, 0.2927, 0.04746, 0.2969, 0.04746, 0.2969, 0.06326, 0.2098, 0.06326, 0.2098, 0.04746, 0.2139, 0.04746, 0.2139, 0.06326, 0.8688, 0.06326, 0.8688, 0.03176, 0.874, 0.03176, 0.874, 0.06326, 0.7167, 0.06326, 0.7167, 0.03176, 0.761, 0.03176, 0.761, 0.06326, 0.7125, 0.06326, 0.7125, 0.03176, 0.7167, 0.03176, 0.7167, 0.06326, 0.1846, 0.03167, 0.1846, 0.04011, 0.1836, 0.04746, 0.1836, 0.03167, 0.761, 0.06326, 0.761, 0.03176, 0.7651, 0.03176, 0.7651, 0.06326, 0.6669, 0.06326, 0.6669, 0.03176, 0.7084, 0.03176, 0.7084, 0.06326, 0.8781, 0.06326, 0.8781, 0.03176, 0.8823, 0.03176, 0.8823, 0.06326, 0.5799, 0.06326, 0.5799, 0.03176, 0.584, 0.03176, 0.584, 0.06326, 0.5223, 0.06326, 0.5223, 0.03176, 0.5799, 0.03176, 0.5799, 0.06326, 0.5016, 0.06326, 0.5016, 0.03176, 0.5223, 0.03176, 0.5223, 0.06326, 0.3624, 0.06326, 0.3624, 0.04746, 0.3666, 0.04746, 0.3666, 0.06326, 0.03631, 0.06326, 0.03631, 0.04746, 0.1235, 0.04746, 0.1235, 0.06326, 0.000268, 0.06326, 0.000268, 0.03176, 0.001867, 0.04746, 0.001867, 0.06326, 0.874, 0.06326, 0.874, 0.03176, 0.8781, 0.03176, 0.8781, 0.06326, 0.2057, 0.06326, 0.2057, 0.04746, 0.2098, 0.04746, 0.2098, 0.06326, 0.3583, 0.06326, 0.3583, 0.04746, 0.3624, 0.04746, 0.3624, 0.06326, 0.7084, 0.06326, 0.7084, 0.03176, 0.7125, 0.03176, 0.7125, 0.06326, 0.3925, 0.1938, 0.3925, 0.1922, 0.3967, 0.1922, 0.3967, 0.1938, 0.3925, 0.2154, 0.3925, 0.2027, 0.3967, 0.2027, 0.3967, 0.2154, 0.3925, 0.2027, 0.3925, 0.1938, 0.3967, 0.1938, 0.3967, 0.2027, 0.3925, 0.2259, 0.3925, 0.2154, 0.3967, 0.2154, 0.3967, 0.2259, 0.3944, 0.2669, 0.3858, 0.2564, 0.3944, 0.258, 0.4072, 0.3194, 0.4012, 0.3194, 0.405, 0.2795, 0.4072, 0.2879, 0.4072, 0.2879, 0.405, 0.2795, 0.405, 0.2669, 0.4072, 0.2564, 0.405, 0.258, 0.4072, 0.2564, 0.405, 0.2669, 0.4072, 0.2564, 0.405, 0.258, 0.405, 0.2564, 0.4138, 0.1505, 0.4127, 0.1505, 0.4127, 0.1378, 0.4138, 0.1378, 0.392, 0.3462, 0.392, 0.3588, 0.3904, 0.3588, 0.3904, 0.3462, 0.4138, 0.1589, 0.4127, 0.1589, 0.4127, 0.1505, 0.4138, 0.1505, 0.4127, 0.1589, 0.4022, 0.1589, 0.4022, 0.1505, 0.4127, 0.1505, 0.3306, 0.2558, 0.3306, 0.2244, 0.3665, 0.2244, 0.3665, 0.2558, 0.3665, 0.2558, 0.3665, 0.2244, 0.377, 0.2244, 0.377, 0.2558, 0.1712, 0.3605, 0.1353, 0.3605, 0.1353, 0.3516, 0.1712, 0.3516, 0.3995, 0.1731, 0.3995, 0.1641, 0.4011, 0.1641, 0.4011, 0.1731, 0.4138, 0.1378, 0.4127, 0.1378, 0.4127, 0.1289, 0.4138, 0.1289, 0.1712, 0.3516, 0.1353, 0.3516, 0.1353, 0.35, 0.1712, 0.35, 0.4138, 0.1289, 0.4127, 0.1289, 0.4127, 0.1273, 0.4138, 0.1273, 0.3388, 0.4173, 0.3372, 0.4173, 0.3372, 0.4157, 0.3388, 0.4157, 0.4133, 0.3859, 0.4122, 0.3859, 0.4122, 0.3843, 0.4133, 0.3843, 0.4122, 0.3859, 0.4017, 0.3859, 0.4017, 0.3843, 0.4122, 0.3843, 0.3013, 0.4157, 0.3372, 0.4157, 0.3372, 0.4173, 0.3013, 0.4173, 0.1353, 0.413, 0.1248, 0.413, 0.1248, 0.3732, 0.1353, 0.3732, 0.1712, 0.413, 0.1353, 0.413, 0.1353, 0.3732, 0.1712, 0.3732, 0.08573, 0.413, 0.03829, 0.413, 0.03829, 0.3732, 0.08573, 0.3732, 0.03829, 0.413, 0.000268, 0.413, 0.000268, 0.3732, 0.03829, 0.3732, 0.1248, 0.413, 0.1238, 0.413, 0.1238, 0.3732, 0.1248, 0.3732, 0.1238, 0.413, 0.08573, 0.413, 0.08573, 0.3732, 0.1238, 0.3732, 0.1712, 0.3732, 0.1353, 0.3732, 0.1353, 0.3605, 0.1712, 0.3605, 0.08573, 0.3732, 0.03829, 0.3732, 0.03829, 0.3605, 0.08573, 0.3605, 0.03829, 0.3732, 0.000268, 0.3732, 0.000268, 0.3605, 0.03829, 0.3605, 0.1248, 0.3732, 0.1238, 0.3732, 0.1238, 0.3605, 0.1248, 0.3605, 0.1238, 0.3732, 0.08573, 0.3732, 0.08573, 0.3605, 0.1238, 0.3605, 0.3724, 0.3104, 0.3724, 0.3088, 0.374, 0.3088, 0.374, 0.3104, 0.392, 0.3693, 0.392, 0.382, 0.3904, 0.382, 0.3904, 0.3693, 0.4011, 0.1827, 0.4011, 0.1917, 0.3995, 0.1917, 0.3995, 0.1827, 0.392, 0.3588, 0.392, 0.3693, 0.3904, 0.3693, 0.3904, 0.3588, 0.2592, 0.2246, 0.2581, 0.2246, 0.2581, 0.223, 0.2592, 0.223, 0.3081, 0.4027, 0.3081, 0.4011, 0.3091, 0.4011, 0.3091, 0.4027, 0.3803, 0.1036, 0.3803, 0.0638, 0.3908, 0.0638, 0.3908, 0.1036, 0.2592, 0.2335, 0.2581, 0.2335, 0.2581, 0.2246, 0.2592, 0.2246, 0.2592, 0.286, 0.2581, 0.286, 0.2581, 0.2461, 0.2592, 0.2461, 0.2592, 0.2461, 0.2581, 0.2461, 0.2581, 0.2335, 0.2592, 0.2335, 0.2383, 0.286, 0.2341, 0.286, 0.2341, 0.2461, 0.2383, 0.2461, 0.2383, 0.2461, 0.2341, 0.2461, 0.2341, 0.2335, 0.2383, 0.2335, 0.1898, 0.286, 0.1297, 0.286, 0.1297, 0.2461, 0.1898, 0.2461, 0.1898, 0.2461, 0.1297, 0.2461, 0.1297, 0.2335, 0.1898, 0.2335, 0.2476, 0.286, 0.2383, 0.286, 0.2383, 0.2461, 0.2476, 0.2461, 0.2476, 0.2461, 0.2383, 0.2461, 0.2383, 0.2335, 0.2476, 0.2335, 0.1297, 0.286, 0.07721, 0.286, 0.07721, 0.2461, 0.1297, 0.2461, 0.1297, 0.2461, 0.07721, 0.2461, 0.07721, 0.2335, 0.1297, 0.2335, 0.06038, 0.286, 0.000268, 0.286, 0.000268, 0.2461, 0.06038, 0.2461, 0.06038, 0.2461, 0.000268, 0.2461, 0.000268, 0.2335, 0.06038, 0.2335, 0.07721, 0.286, 0.07303, 0.286, 0.07303, 0.2461, 0.07721, 0.2461, 0.07721, 0.2461, 0.07303, 0.2461, 0.07303, 0.2335, 0.07721, 0.2335, 0.2341, 0.286, 0.1898, 0.286, 0.1898, 0.2461, 0.2341, 0.2461, 0.2341, 0.2461, 0.1898, 0.2461, 0.1898, 0.2335, 0.2341, 0.2335, 0.2581, 0.286, 0.2476, 0.286, 0.2476, 0.2461, 0.2581, 0.2461, 0.3899, 0.3588, 0.3899, 0.3694, 0.3883, 0.3694, 0.3883, 0.3588, 0.07303, 0.286, 0.06038, 0.286, 0.06038, 0.2461, 0.07303, 0.2461, 0.07303, 0.2461, 0.06038, 0.2461, 0.06038, 0.2335, 0.07303, 0.2335, 0.3899, 0.3462, 0.3899, 0.3588, 0.3883, 0.3588, 0.3883, 0.3462, 0.3842, 0.3801, 0.3842, 0.3785, 0.3858, 0.3785, 0.3858, 0.3801, 0.3899, 0.3694, 0.3899, 0.382, 0.3883, 0.382, 0.3883, 0.3694, 0.3842, 0.3822, 0.3842, 0.3806, 0.3858, 0.3806, 0.3858, 0.3822, 0.2971, 0.1036, 0.354, 0.1036, 0.354, 0.1163, 0.2971, 0.1163, 0.3767, 0.4152, 0.3569, 0.4152, 0.3569, 0.4135, 0.3767, 0.4135, 0.1823, 0.2119, 0.1845, 0.2119, 0.1845, 0.2209, 0.1823, 0.2209, 0.3893, 0.4152, 0.3767, 0.4152, 0.3767, 0.4135, 0.3893, 0.4135, 0.2971, 0.1163, 0.354, 0.1163, 0.354, 0.1252, 0.2971, 0.1252, 0.2551, 0.3605, 0.2551, 0.3694, 0.2534, 0.3694, 0.2534, 0.3605, 0.2971, 0.0638, 0.354, 0.0638, 0.354, 0.1036, 0.2971, 0.1036, 0.354, 0.0638, 0.3737, 0.0638, 0.3737, 0.1036, 0.354, 0.1036, 0.2584, 0.3234, 0.2584, 0.3213, 0.2601, 0.3213, 0.2601, 0.3234, 0.4124, 0.4114, 0.3555, 0.4114, 0.3555, 0.4098, 0.4124, 0.4098, 0.3555, 0.4114, 0.3357, 0.4114, 0.3357, 0.4098, 0.3555, 0.4098, 0.1823, 0.2209, 0.1845, 0.2209, 0.1845, 0.2224, 0.1823, 0.2224, 0.2971, 0.1252, 0.354, 0.1252, 0.354, 0.1268, 0.2971, 0.1268, 0.2601, 0.3197, 0.2601, 0.3213, 0.2584, 0.3213, 0.2584, 0.3197, 0.2515, 0.1036, 0.2557, 0.1036, 0.2557, 0.1163, 0.2515, 0.1163, 0.2597, 0.3594, 0.2597, 0.3683, 0.2556, 0.3683, 0.2556, 0.3594, 0.3141, 0.3457, 0.3141, 0.3222, 0.323, 0.3222, 0.323, 0.3457, 0.374, 0.3181, 0.3755, 0.3181, 0.3755, 0.3198, 0.374, 0.3198, 0.2515, 0.1163, 0.2557, 0.1163, 0.2557, 0.1252, 0.2515, 0.1252, 0.2124, 0.1289, 0.2124, 0.1378, 0.2019, 0.1378, 0.2019, 0.1289, 0.2515, 0.0638, 0.2557, 0.0638, 0.2557, 0.1036, 0.2515, 0.1036, 0.2557, 0.0638, 0.2695, 0.0638, 0.2695, 0.1036, 0.2557, 0.1036, 0.2515, 0.1252, 0.2557, 0.1252, 0.2557, 0.1268, 0.2515, 0.1268, 0.1951, 0.03167, 0.1951, 0.04011, 0.1846, 0.04011, 0.1846, 0.03167, 0.2501, 0.4152, 0.246, 0.4152, 0.246, 0.4136, 0.2501, 0.4136, 0.246, 0.4152, 0.2322, 0.4152, 0.2322, 0.4136, 0.246, 0.4136, 0.3505, 0.3181, 0.374, 0.3181, 0.374, 0.3198, 0.3505, 0.3198, 0.2057, 0.03167, 0.2057, 0.04746, 0.1951, 0.04011, 0.1951, 0.03167, 0.323, 0.3457, 0.323, 0.3222, 0.3246, 0.3222, 0.3246, 0.3457, 0.3973, 0.3817, 0.3973, 0.3727, 0.3989, 0.3727, 0.3989, 0.3817, 0.1845, 0.1594, 0.2042, 0.1594, 0.2042, 0.1993, 0.1845, 0.1993, 0.1823, 0.1594, 0.1845, 0.1594, 0.1845, 0.1993, 0.1823, 0.1993, 0.1823, 0.1993, 0.1845, 0.1993, 0.1845, 0.2119, 0.1823, 0.2119, 0.000268, 0.1594, 0.05193, 0.1594, 0.05193, 0.1993, 0.000268, 0.1993, 0.000268, 0.1993, 0.05193, 0.1993, 0.05193, 0.2119, 0.000268, 0.2119, 0.1307, 0.1594, 0.1823, 0.1594, 0.1823, 0.1993, 0.1307, 0.1993, 0.1307, 0.1993, 0.1823, 0.1993, 0.1823, 0.2119, 0.1307, 0.2119, 0.05193, 0.1594, 0.1307, 0.1594, 0.1307, 0.1993, 0.05193, 0.1993, 0.05193, 0.1993, 0.1307, 0.1993, 0.1307, 0.2119, 0.05193, 0.2119, 0.2042, 0.1594, 0.2611, 0.1594, 0.2611, 0.1993, 0.2042, 0.1993, 0.2042, 0.1993, 0.2611, 0.1993, 0.2611, 0.2119, 0.2042, 0.2119, 0.3973, 0.1917, 0.3973, 0.1827, 0.399, 0.1827, 0.399, 0.1917, 0.3431, 0.3287, 0.3415, 0.3287, 0.3415, 0.3271, 0.3431, 0.3271, 0.3569, 0.4152, 0.3443, 0.4152, 0.3443, 0.4135, 0.3569, 0.4135, 0.2616, 0.3222, 0.2616, 0.3084, 0.3015, 0.3084, 0.3015, 0.3222, 0.2881, 0.4157, 0.3008, 0.4157, 0.3008, 0.4173, 0.2881, 0.4173, 0.2616, 0.3457, 0.2616, 0.3222, 0.3015, 0.3222, 0.3015, 0.3457, 0.3015, 0.3457, 0.3015, 0.3222, 0.3141, 0.3222, 0.3141, 0.3457, 0.2616, 0.2526, 0.2616, 0.2111, 0.3015, 0.2111, 0.3015, 0.2526, 0.3015, 0.2526, 0.3015, 0.2111, 0.3141, 0.2111, 0.3141, 0.2526, 0.2616, 0.3084, 0.2616, 0.3042, 0.3015, 0.3042, 0.3015, 0.3084, 0.3015, 0.3084, 0.3015, 0.3042, 0.3141, 0.3042, 0.3141, 0.3084, 0.2616, 0.3042, 0.2616, 0.2526, 0.3015, 0.2526, 0.3015, 0.3042, 0.3015, 0.3042, 0.3015, 0.2526, 0.3141, 0.2526, 0.3141, 0.3042, 0.2616, 0.2111, 0.2616, 0.1594, 0.3015, 0.1594, 0.3015, 0.2111, 0.3015, 0.2111, 0.3015, 0.1594, 0.3141, 0.1594, 0.3141, 0.2111, 0.361, 0.2989, 0.361, 0.2948, 0.3715, 0.2948, 0.3715, 0.2989, 0.3505, 0.2989, 0.3505, 0.2948, 0.361, 0.2948, 0.361, 0.2989, 0.1951, 0.05275, 0.2057, 0.04746, 0.2057, 0.06326, 0.1951, 0.06168, 0.2617, 0.4157, 0.2743, 0.4157, 0.2743, 0.4173, 0.2617, 0.4173, 0.2743, 0.4157, 0.2881, 0.4157, 0.2881, 0.4173, 0.2743, 0.4173, 0.3973, 0.368, 0.3989, 0.368, 0.3989, 0.3697, 0.3973, 0.3697, 0.2124, 0.1378, 0.2124, 0.1505, 0.2019, 0.1505, 0.2019, 0.1378, 0.399, 0.1641, 0.399, 0.1731, 0.3973, 0.1731, 0.3973, 0.1641, 0.2057, 0.06326, 0.1951, 0.06326, 0.1951, 0.06168, 0.2124, 0.1505, 0.2124, 0.1589, 0.2019, 0.1589, 0.2019, 0.1505, 0.2019, 0.1505, 0.2019, 0.1589, 0.1914, 0.1589, 0.1914, 0.1505, 0.1903, 0.1289, 0.1903, 0.1273, 0.1914, 0.1273, 0.1914, 0.1289, 0.3795, 0.3588, 0.3795, 0.3462, 0.3837, 0.3462, 0.3837, 0.3588, 0.1951, 0.05275, 0.1951, 0.04011, 0.2057, 0.04746, 0.3795, 0.3694, 0.3795, 0.3588, 0.3837, 0.3588, 0.3837, 0.3694, 0.3303, 0.3906, 0.3303, 0.3922, 0.3261, 0.3922, 0.3261, 0.3906, 0.3795, 0.382, 0.3795, 0.3694, 0.3837, 0.3694, 0.3837, 0.382, 0.2606, 0.3743, 0.2517, 0.3743, 0.2517, 0.3702, 0.2606, 0.3702, 0.4014, 0.3702, 0.4014, 0.3718, 0.3973, 0.3718, 0.3973, 0.3702, 0.1846, 0.06168, 0.1836, 0.06326, 0.1836, 0.04746, 0.1846, 0.05275, 0.1836, 0.04746, 0.1846, 0.04011, 0.1846, 0.05275])
me_cube_001.materials.append(mat_bricko)
me_cube_001.materials.append(mat_moulding)
me_cube_001.use_remesh_preserve_volume = False
me_cube_001.use_remesh_preserve_attributes = False
me_cube_001.use_mirror_vertex_groups = False
me_cube_001.update()

# ---- objects
ob_cube = bpy.data.objects.new('Cube', me_cube_001)

# ---- transforms, parenting, visibility, modifiers, constraints
ob_cube.location = (0.0, 0.0, 0.0)
ob_cube.lineart.crease_threshold = 0.0

# ---- collection membership
col_collection_1.objects.link(ob_cube)

# ---- scene / render settings (as saved in the file)
scene.frame_start = 1; scene.frame_end = 250; scene.frame_set(1)
scene.render.engine = 'BLENDER_EEVEE_NEXT'
scene.render.resolution_percentage = 50
scene.render.dither_intensity = 0.0
scene.cycles.use_denoising = False
scene.cycles.samples = 128
scene.cycles.sampling_pattern = 'TABULATED_SOBOL'
scene.cycles.use_adaptive_sampling = False
scene.cycles.use_light_tree = False
scene.cycles.blur_glossy = 0.0
scene.cycles.sample_clamp_indirect = 0.0
scene.view_settings.view_transform = 'Standard'
bpy.context.view_layer.update()

# ---- added for rendering (the .blend has no active camera and no usable light): camera, sun
cam_auto = bpy.data.cameras.new('AutoCamera')
cam_auto.lens = 50.0
cam_auto.sensor_width = 36.0
cam_auto.clip_end = 1000.0
ob_auto_camera = bpy.data.objects.new('AutoCamera', cam_auto)
scene.collection.objects.link(ob_auto_camera)
ob_auto_camera.location = (47.7534, -30.9398, 28.9994)
ob_auto_camera.rotation_euler = (1.09748, -7.21219e-08, 0.694738)
scene.camera = ob_auto_camera
light_auto_sun = bpy.data.lights.new('AutoSun', 'SUN')
light_auto_sun.energy = 3.0
light_auto_sun.angle = 0.0523599
ob_auto_sun = bpy.data.objects.new('AutoSun', light_auto_sun)
scene.collection.objects.link(ob_auto_sun)
ob_auto_sun.rotation_euler = (0.872665, 0.174533, 0.523599)
bpy.context.view_layer.update()
